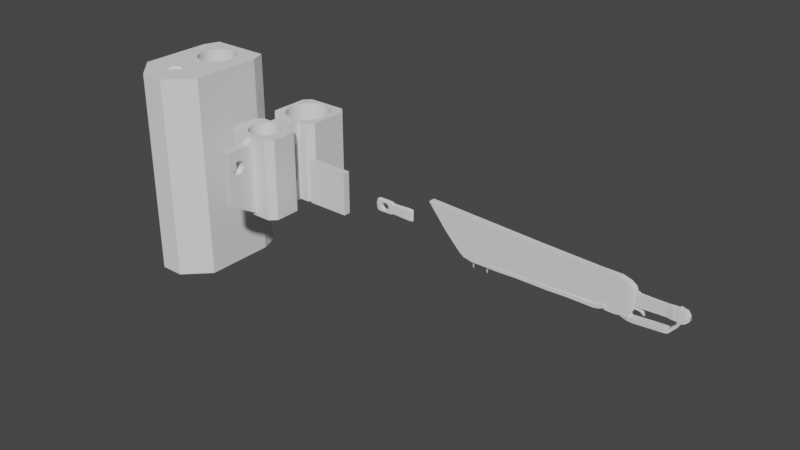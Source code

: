 # Source: 0729_Chains.blend  (saved by Blender 3.6.13; exported with 4.5.12 LTS)
import bpy
from mathutils import Matrix  # noqa: F401  (used for matrix-valued properties, if any)

bpy.ops.wm.read_factory_settings(use_empty=True)
scene = bpy.context.scene
scene.name = 'Scene'

# ---- collections
col_collection = bpy.data.collections.new('Collection'); scene.collection.children.link(col_collection)

# ---- world
world_world = bpy.data.worlds.new('World'); scene.world = world_world
world_world.use_nodes = True; world_world.node_tree.nodes.clear()
_N = world_world.node_tree.nodes; _L = world_world.node_tree.links
n0 = _N.new('ShaderNodeOutputWorld'); n0.name = 'World Output'; n0.location = (300, 300)
n1 = _N.new('ShaderNodeBackground'); n1.name = 'Background'; n1.location = (10, 300)
n1.inputs[0].default_value = (0.05088, 0.05088, 0.05088, 1.0)
_L.new(n1.outputs[0], n0.inputs[0])
n0.is_active_output = True
world_world.color = (0.05088, 0.05088, 0.05088)
world_world.use_sun_shadow = False
world_world.sun_shadow_jitter_overblur = 0.0

# ---- meshes
me_cube_002 = bpy.data.meshes.new('Cube.002')
me_cube_002.from_pydata([(0.8121, -0.08454, -0.06854), (0.8121, -0.08454, 0.1453), (-1.0, -0.08831, -0.2298), (-1.0, -0.08831, 0.3171), (0.8121, 0.0, -0.06854), (0.8121, 0.0, 0.1453), (-1.0, 0.0, -0.2298), (-1.0, 0.0, 0.3171), (0.684, -0.1206, -0.1873), (0.2, -0.09563, -0.17), (-0.2, -0.08605, -0.1899), (-0.6, -0.08718, -0.2099), (-0.6, -0.08718, 0.3035), (-0.2, -0.08605, 0.3013), (0.2, -0.09563, 0.2991), (0.684, -0.1206, 0.302), (-0.6, 0.0, 0.3035), (-0.2, 0.0, 0.3013), (0.2, 0.0, 0.2991), (0.684, 0.0, 0.302), (-0.6, 0.0, -0.2099), (-0.2, 0.0, -0.1899), (0.2, 0.0, -0.17), (0.684, 0.0, -0.1873), (0.4301, -0.1243, -0.1843), (0.4301, -0.1243, 0.3055), (0.4301, 0.0, 0.3055), (0.4301, 0.0, -0.1843)], [], [(4, 5, 1, 0), (19, 15, 1, 5), (6, 2, 3, 7), (8, 0, 1, 15), (11, 2, 6, 20), (0, 8, 23, 4), (24, 9, 22, 27), (9, 10, 21, 22), (10, 11, 20, 21), (2, 11, 12, 3), (11, 10, 13, 12), (10, 9, 14, 13), (24, 8, 15, 25), (7, 3, 12, 16), (16, 12, 13, 17), (17, 13, 14, 18), (26, 25, 15, 19), (18, 14, 25, 26), (9, 24, 25, 14), (8, 24, 27, 23)])
_uv = me_cube_002.uv_layers.new(name='UVMap')
_uv.uv.foreach_set('vector', [0.375, 0.625, 0.625, 0.625, 0.625, 0.75, 0.375, 0.75, 0.625, 0.625, 0.625, 0.75, 0.625, 0.75, 0.625, 0.625, 0.375, 0.625, 0.375, 0.75, 0.625, 0.75, 0.625, 0.625, 0.375, 0.75, 0.375, 0.75, 0.625, 0.75, 0.625, 0.75, 0.375, 0.75, 0.375, 0.75, 0.375, 0.625, 0.375, 0.625, 0.375, 0.75, 0.375, 0.75, 0.375, 0.625, 0.375, 0.625, 0.375, 0.75, 0.375, 0.75, 0.375, 0.625, 0.375, 0.625, 0.375, 0.75, 0.375, 0.75, 0.375, 0.625, 0.375, 0.625, 0.375, 0.75, 0.375, 0.75, 0.375, 0.625, 0.375, 0.625, 0.375, 0.75, 0.375, 0.75, 0.625, 0.75, 0.625, 0.75, 0.375, 0.75, 0.375, 0.75, 0.625, 0.75, 0.625, 0.75, 0.375, 0.75, 0.375, 0.75, 0.625, 0.75, 0.625, 0.75, 0.375, 0.75, 0.375, 0.75, 0.625, 0.75, 0.625, 0.75, 0.625, 0.625, 0.625, 0.75, 0.625, 0.75, 0.625, 0.625, 0.625, 0.625, 0.625, 0.75, 0.625, 0.75, 0.625, 0.625, 0.625, 0.625, 0.625, 0.75, 0.625, 0.75, 0.625, 0.625, 0.625, 0.625, 0.625, 0.75, 0.625, 0.75, 0.625, 0.625, 0.625, 0.625, 0.625, 0.75, 0.625, 0.75, 0.625, 0.625, 0.375, 0.75, 0.375, 0.75, 0.625, 0.75, 0.625, 0.75, 0.375, 0.75, 0.375, 0.75, 0.375, 0.625, 0.375, 0.625])
me_cube_002.update()
me_cube_003 = bpy.data.meshes.new('Cube.003')
me_cube_003.from_pydata([(0.0701, -0.08557, -0.06227), (0.0701, -0.08557, 0.1414), (0.0701, 0.0, -0.06227), (0.0701, 0.0, 0.1414), (-0.06199, -0.1203, -0.1781), (-0.347, -0.1335, -0.2167), (-0.3607, -0.1335, 0.3551), (-0.06202, -0.1203, 0.2932), (-0.3607, 0.0, 0.3551), (-0.06202, 0.0, 0.2932), (-0.347, 0.0, -0.2167), (-0.06166, 0.0, -0.1787), (-0.1915, -0.1247, -0.2221), (-0.1966, -0.126, 0.3254), (-0.1966, 0.0, 0.3254), (-0.1915, 0.0, -0.2221), (-0.4019, -0.1079, -0.3506), (-0.4019, 0.0, -0.3506), (-0.3065, -0.1027, -0.4198), (-0.3065, 0.0, -0.4198), (-0.6559, -0.1258, -0.6058), (-0.6559, 0.0, -0.6058), (-0.5867, -0.1189, -0.7282), (-0.5867, 0.0, -0.7282), (-0.8065, -0.15, -0.6351), (-0.8065, 0.0, -0.6351), (-0.7914, -0.1409, -0.8216), (-0.7914, 0.0, -0.8216), (-0.6897, -0.1379, -0.6422), (-0.6475, -0.1299, -0.7967), (-0.6475, 0.0, -0.7967), (-0.6897, 0.0, -0.6422), (-2.212, -0.15, -0.727), (-2.212, 0.0, -0.727), (-2.321, -0.1409, -0.8918), (-2.321, 0.0, -0.8918), (-2.266, -0.1926, -0.6868), (-2.266, 0.0, -0.6868), (-2.558, -0.1782, -0.7834), (-2.558, 0.0, -0.7834), (-2.08, -0.1409, -0.9126), (-2.08, 0.0, -0.9126), (-1.999, 0.0, -0.7164), (-1.999, -0.15, -0.7164), (-1.444, 0.0, -0.8681), (-1.426, -0.15, -0.6747), (-1.444, -0.1409, -0.8681), (-1.426, 0.0, -0.6747)], [], [(2, 3, 1, 0), (9, 7, 1, 3), (4, 0, 1, 7), (0, 4, 11, 2), (12, 5, 16, 18), (12, 4, 7, 13), (14, 13, 7, 9), (8, 6, 13, 14), (5, 12, 13, 6), (4, 12, 15, 11), (19, 18, 22, 23), (5, 10, 17, 16), (15, 12, 18, 19), (29, 28, 24, 26), (16, 17, 21, 20), (18, 16, 20, 22), (41, 40, 34, 35), (30, 29, 26, 27), (28, 31, 25, 24), (20, 21, 31, 28), (23, 22, 29, 30), (22, 20, 28, 29), (34, 32, 36, 38), (43, 42, 33, 32), (40, 43, 32, 34), (38, 36, 37, 39), (35, 34, 38, 39), (32, 33, 37, 36), (46, 45, 43, 40), (45, 47, 42, 43), (44, 46, 40, 41), (27, 26, 46, 44), (24, 25, 47, 45), (26, 24, 45, 46)])
_uv = me_cube_003.uv_layers.new(name='UVMap')
_uv.uv.foreach_set('vector', [0.375, 0.625, 0.625, 0.625, 0.625, 0.75, 0.375, 0.75, 0.625, 0.625, 0.625, 0.75, 0.625, 0.75, 0.625, 0.625, 0.375, 0.75, 0.375, 0.75, 0.625, 0.75, 0.625, 0.75, 0.375, 0.75, 0.375, 0.75, 0.375, 0.625, 0.375, 0.625, 0.375, 0.75, 0.375, 0.75, 0.375, 0.75, 0.375, 0.75, 0.375, 0.75, 0.375, 0.75, 0.625, 0.75, 0.625, 0.75, 0.625, 0.625, 0.625, 0.75, 0.625, 0.75, 0.625, 0.625, 0.625, 0.625, 0.625, 0.75, 0.625, 0.75, 0.625, 0.625, 0.375, 0.75, 0.375, 0.75, 0.625, 0.75, 0.625, 0.75, 0.375, 0.75, 0.375, 0.75, 0.375, 0.625, 0.375, 0.625, 0.375, 0.625, 0.375, 0.75, 0.375, 0.75, 0.375, 0.625, 0.0, 0.0, 0.0, 0.0, 0.0, 0.0, 0.0, 0.0, 0.375, 0.625, 0.375, 0.75, 0.375, 0.75, 0.375, 0.625, 0.375, 0.75, 0.375, 0.75, 0.375, 0.75, 0.375, 0.75, 0.0, 0.0, 0.0, 0.0, 0.0, 0.0, 0.0, 0.0, 0.375, 0.75, 0.375, 0.75, 0.375, 0.75, 0.375, 0.75, 0.375, 0.625, 0.375, 0.75, 0.375, 0.75, 0.375, 0.625, 0.375, 0.625, 0.375, 0.75, 0.375, 0.75, 0.375, 0.625, 0.0, 0.0, 0.0, 0.0, 0.0, 0.0, 0.0, 0.0, 0.0, 0.0, 0.0, 0.0, 0.0, 0.0, 0.0, 0.0, 0.375, 0.625, 0.375, 0.75, 0.375, 0.75, 0.375, 0.625, 0.375, 0.75, 0.375, 0.75, 0.375, 0.75, 0.375, 0.75, 0.375, 0.75, 0.375, 0.75, 0.375, 0.75, 0.375, 0.75, 0.0, 0.0, 0.0, 0.0, 0.0, 0.0, 0.0, 0.0, 0.375, 0.75, 0.375, 0.75, 0.375, 0.75, 0.375, 0.75, 0.375, 0.75, 0.375, 0.75, 0.375, 0.625, 0.375, 0.625, 0.375, 0.625, 0.375, 0.75, 0.375, 0.75, 0.375, 0.625, 0.0, 0.0, 0.0, 0.0, 0.0, 0.0, 0.0, 0.0, 0.375, 0.75, 0.375, 0.75, 0.375, 0.75, 0.375, 0.75, 0.0, 0.0, 0.0, 0.0, 0.0, 0.0, 0.0, 0.0, 0.375, 0.625, 0.375, 0.75, 0.375, 0.75, 0.375, 0.625, 0.375, 0.625, 0.375, 0.75, 0.375, 0.75, 0.375, 0.625, 0.0, 0.0, 0.0, 0.0, 0.0, 0.0, 0.0, 0.0, 0.375, 0.75, 0.375, 0.75, 0.375, 0.75, 0.375, 0.75])
me_cube_003.update()
me_cube_004 = bpy.data.meshes.new('Cube.004')
me_cube_004.from_pydata([(0.6915, -0.03755, -0.2457), (0.6981, -0.09354, 0.3733), (-0.8919, -0.1607, -0.6869), (-0.8919, -0.1607, 0.7894), (-5.96e-08, -0.1607, -0.7858), (-5.96e-08, -0.1607, 0.7858), (0.6915, 0.0, -0.2457), (0.6981, 0.0, 0.3733), (-0.8919, 0.0, -0.6869), (-0.8919, 0.0, 0.7894), (-5.96e-08, 0.0, 0.7858), (-5.96e-08, 0.0, -0.7858), (-7.876, -0.1607, 0.02543), (-8.782, -0.1607, 1.117), (-7.876, 0.0, 0.02543), (-8.782, 0.0, 1.117), (-3.296, 0.0, 0.8724), (-3.296, -0.1607, -0.7748), (-3.296, 0.0, -0.7748), (-3.296, -0.1607, 0.8724), (-6.519, 0.0, 1.017), (-6.621, -0.1607, -0.8925), (-6.621, 0.0, -0.8925), (-6.519, -0.1607, 1.017), (-7.151, 0.0, 1.046), (-7.166, -0.1607, -0.6963), (-7.166, 0.0, -0.6963), (-7.151, -0.1607, 1.046), (-6.961, 0.0, -0.8348), (-6.835, -0.1607, 1.031), (-6.835, 0.0, 1.031), (-6.961, -0.1607, -0.8348), (-4.985, 0.0, -0.8501), (-4.907, -0.1607, 0.9448), (-4.907, 0.0, 0.9448), (-4.985, -0.1607, -0.8501), (0.3983, -0.1607, 0.6764), (0.4148, -0.1607, -0.6985), (0.3983, 0.0, 0.6764), (0.4148, 0.0, -0.6985), (-0.3967, -0.1607, -0.7801), (-0.3929, -0.1607, 0.7858), (-0.3929, 0.0, 0.7858), (-0.3967, 0.0, -0.7801), (-0.6735, -0.1607, -0.6854), (-0.6735, -0.1607, 0.7868), (-0.6735, 0.0, 0.7868), (-0.6735, 0.0, -0.6854), (0.6358, -0.1384, 0.5248), (0.6358, 0.0, 0.5248), (0.6388, 0.0, -0.4836), (0.6388, -0.1384, -0.4836), (0.6934, 0.0, 0.4291), (0.6934, -0.1242, 0.4291), (0.685, -0.05613, -0.3236), (0.685, 0.0, -0.3236), (0.8047, -0.09354, -0.2178), (0.8089, -0.09354, 0.3725), (0.8047, 0.0, -0.2178), (0.8089, 0.0, 0.3725), (0.6826, -0.1258, -0.3523), (0.6826, 0.0, -0.3523), (0.6939, -0.09354, -0.217), (0.6939, 0.0, -0.217), (0.9295, 0.0, -0.3569), (0.9467, 0.0, -0.2673), (0.9295, -0.05549, -0.3569), (0.9467, -0.03713, -0.2673), (1.072, 0.0, -0.498), (1.135, 0.0, -0.4824), (1.072, -0.01646, -0.498), (1.135, -0.01058, -0.4824), (1.011, -0.05118, -0.4143), (1.07, -0.03429, -0.3468), (1.07, 0.0, -0.3468), (1.011, 0.0, -0.4143)], [], [(62, 63, 58, 56), (49, 48, 53, 52), (26, 25, 12, 14), (51, 60, 53, 48), (40, 4, 5, 41), (42, 41, 5, 10), (44, 2, 8, 47), (37, 4, 11, 39), (14, 12, 13, 15), (27, 24, 15, 13), (25, 27, 13, 12), (2, 3, 19, 17), (3, 9, 16, 19), (8, 2, 17, 18), (35, 33, 23, 21), (33, 34, 20, 23), (32, 35, 21, 22), (31, 29, 27, 25), (29, 30, 24, 27), (28, 31, 25, 26), (22, 21, 31, 28), (23, 20, 30, 29), (21, 23, 29, 31), (18, 17, 35, 32), (19, 16, 34, 33), (17, 19, 33, 35), (51, 37, 39, 50), (4, 37, 36, 5), (10, 5, 36, 38), (4, 40, 43, 11), (46, 45, 41, 42), (44, 40, 41, 45), (2, 44, 45, 3), (9, 3, 45, 46), (40, 44, 47, 43), (60, 51, 50, 61), (37, 51, 48, 36), (38, 36, 48, 49), (1, 7, 52, 53), (62, 1, 53, 60), (0, 54, 66, 67), (58, 59, 57, 56), (7, 1, 57, 59), (1, 62, 56, 57), (55, 54, 60, 61), (0, 6, 63, 62), (54, 0, 62, 60), (74, 73, 71, 69), (54, 55, 64, 66), (6, 0, 67, 65), (69, 71, 70, 68), (73, 72, 70, 71), (72, 75, 68, 70), (66, 64, 75, 72), (67, 66, 72, 73), (65, 67, 73, 74)])
_uv = me_cube_004.uv_layers.new(name='UVMap')
_uv.uv.foreach_set('vector', [0.3878, 0.7256, 0.3878, 0.625, 0.3878, 0.625, 0.3878, 0.7256, 0.625, 0.625, 0.625, 0.75, 0.625, 0.75, 0.625, 0.625, 0.375, 0.625, 0.375, 0.75, 0.375, 0.75, 0.375, 0.625, 0.375, 0.75, 0.375, 0.75, 0.625, 0.75, 0.625, 0.75, 0.375, 0.75, 0.375, 0.75, 0.625, 0.75, 0.625, 0.75, 0.625, 0.625, 0.625, 0.75, 0.625, 0.75, 0.625, 0.625, 0.375, 0.75, 0.375, 0.75, 0.375, 0.625, 0.375, 0.625, 0.375, 0.75, 0.375, 0.75, 0.375, 0.625, 0.375, 0.625, 0.375, 0.625, 0.375, 0.75, 0.625, 0.75, 0.625, 0.625, 0.625, 0.75, 0.625, 0.625, 0.625, 0.625, 0.625, 0.75, 0.375, 0.75, 0.625, 0.75, 0.625, 0.75, 0.375, 0.75, 0.375, 0.75, 0.625, 0.75, 0.625, 0.75, 0.375, 0.75, 0.625, 0.75, 0.625, 0.625, 0.625, 0.625, 0.625, 0.75, 0.375, 0.625, 0.375, 0.75, 0.375, 0.75, 0.375, 0.625, 0.375, 0.75, 0.625, 0.75, 0.625, 0.75, 0.375, 0.75, 0.625, 0.75, 0.625, 0.625, 0.625, 0.625, 0.625, 0.75, 0.375, 0.625, 0.375, 0.75, 0.375, 0.75, 0.375, 0.625, 0.375, 0.75, 0.625, 0.75, 0.625, 0.75, 0.375, 0.75, 0.625, 0.75, 0.625, 0.625, 0.625, 0.625, 0.625, 0.75, 0.375, 0.625, 0.375, 0.75, 0.375, 0.75, 0.375, 0.625, 0.375, 0.625, 0.375, 0.75, 0.375, 0.75, 0.375, 0.625, 0.625, 0.75, 0.625, 0.625, 0.625, 0.625, 0.625, 0.75, 0.375, 0.75, 0.625, 0.75, 0.625, 0.75, 0.375, 0.75, 0.375, 0.625, 0.375, 0.75, 0.375, 0.75, 0.375, 0.625, 0.625, 0.75, 0.625, 0.625, 0.625, 0.625, 0.625, 0.75, 0.375, 0.75, 0.625, 0.75, 0.625, 0.75, 0.375, 0.75, 0.375, 0.75, 0.375, 0.75, 0.375, 0.625, 0.375, 0.625, 0.375, 0.75, 0.375, 0.75, 0.625, 0.75, 0.625, 0.75, 0.625, 0.625, 0.625, 0.75, 0.625, 0.75, 0.625, 0.625, 0.375, 0.75, 0.375, 0.75, 0.375, 0.625, 0.375, 0.625, 0.625, 0.625, 0.625, 0.75, 0.625, 0.75, 0.625, 0.625, 0.375, 0.75, 0.375, 0.75, 0.625, 0.75, 0.625, 0.75, 0.375, 0.75, 0.375, 0.75, 0.625, 0.75, 0.625, 0.75, 0.625, 0.625, 0.625, 0.75, 0.625, 0.75, 0.625, 0.625, 0.375, 0.75, 0.375, 0.75, 0.375, 0.625, 0.375, 0.625, 0.375, 0.75, 0.375, 0.75, 0.375, 0.625, 0.375, 0.625, 0.375, 0.75, 0.375, 0.75, 0.625, 0.75, 0.625, 0.75, 0.625, 0.625, 0.625, 0.75, 0.625, 0.75, 0.625, 0.625, 0.6122, 0.7256, 0.6122, 0.625, 0.625, 0.625, 0.625, 0.75, 0.3878, 0.7256, 0.6122, 0.7256, 0.625, 0.75, 0.375, 0.75, 0.3851, 0.7109, 0.3777, 0.7256, 0.3777, 0.7256, 0.3851, 0.7109, 0.3878, 0.625, 0.6122, 0.625, 0.6122, 0.7256, 0.3878, 0.7256, 0.6122, 0.625, 0.6122, 0.7256, 0.6122, 0.7256, 0.6122, 0.625, 0.6122, 0.7256, 0.3878, 0.7256, 0.3878, 0.7256, 0.6122, 0.7256, 0.3777, 0.625, 0.3777, 0.7256, 0.375, 0.75, 0.375, 0.625, 0.3851, 0.7109, 0.3851, 0.625, 0.3878, 0.625, 0.3878, 0.7256, 0.3777, 0.7256, 0.3851, 0.7109, 0.3878, 0.7256, 0.375, 0.75, 0.3851, 0.625, 0.3851, 0.7109, 0.3851, 0.7109, 0.3851, 0.625, 0.3777, 0.7256, 0.3777, 0.625, 0.3777, 0.625, 0.3777, 0.7256, 0.3851, 0.625, 0.3851, 0.7109, 0.3851, 0.7109, 0.3851, 0.625, 0.3851, 0.625, 0.3851, 0.7109, 0.3777, 0.7256, 0.3777, 0.625, 0.3851, 0.7109, 0.3777, 0.7256, 0.3777, 0.7256, 0.3851, 0.7109, 0.3777, 0.7256, 0.3777, 0.625, 0.3777, 0.625, 0.3777, 0.7256, 0.3777, 0.7256, 0.3777, 0.625, 0.3777, 0.625, 0.3777, 0.7256, 0.3851, 0.7109, 0.3777, 0.7256, 0.3777, 0.7256, 0.3851, 0.7109, 0.3851, 0.625, 0.3851, 0.7109, 0.3851, 0.7109, 0.3851, 0.625])
me_cube_004.update()
me_cube_005 = bpy.data.meshes.new('Cube.005')
me_cube_005.from_pydata([(0.8747, -0.2008, 0.06029), (0.8477, -0.2008, 0.231), (-4.957, -0.1581, -0.04138), (-4.955, -0.1581, 0.08034), (0.8747, 0.0, 0.06029), (0.8477, 0.0, 0.231), (-4.957, 0.0, -0.04138), (-4.955, 0.0, 0.08034), (-5.533, -0.08628, 0.1622), (-5.458, -0.08628, 0.2632), (-5.533, 0.0, 0.1622), (-5.458, 0.0, 0.2632), (-7.116, -0.08628, 1.913), (-7.043, -0.08628, 1.963), (-7.116, 0.0, 1.913), (-7.043, 0.0, 1.963), (0.2567, -0.1955, 0.04055), (-0.4997, -0.1901, 0.03862), (-1.256, -0.1848, 0.004774), (-2.012, -0.1795, 0.002835), (-2.769, -0.1741, 0.0008965), (-3.624, -0.1681, -0.03776), (-4.282, -0.1635, -0.03944), (-4.245, -0.1635, 0.1024), (-3.594, -0.1681, 0.1184), (-2.747, -0.1741, 0.1391), (-1.997, -0.1795, 0.1575), (-1.248, -0.1848, 0.1759), (-0.4987, -0.1901, 0.1942), (0.2507, -0.1955, 0.2126), (-4.245, 0.0, 0.1024), (-3.594, 0.0, 0.1184), (-2.747, 0.0, 0.1391), (-1.997, 0.0, 0.1575), (-1.248, 0.0, 0.1759), (-0.4987, 0.0, 0.1942), (0.2507, 0.0, 0.2126), (-4.282, 0.0, -0.03944), (-3.624, 0.0, -0.03776), (-2.769, 0.0, 0.0008965), (-2.012, 0.0, 0.002835), (-1.256, 0.0, 0.004774), (-0.4997, 0.0, 0.03862), (0.2567, 0.0, 0.04055), (-5.214, 0.0, 0.1475), (-5.214, -0.1222, 0.1475), (-5.308, -0.1222, 0.02297), (-5.308, 0.0, 0.02297), (-5.976, -0.08628, 0.8394), (-6.478, -0.08628, 1.397), (-6.587, -0.08628, 1.312), (-6.067, -0.08628, 0.7088), (-6.587, 0.0, 1.312), (-6.067, 0.0, 0.7088), (-5.976, 0.0, 0.8394), (-6.478, 0.0, 1.397), (-6.201, -0.08628, 1.089), (-6.322, -0.08628, 0.9802), (-6.322, 0.0, 0.9802), (-6.201, 0.0, 1.089), (-5.803, -0.08628, 0.4379), (-5.803, 0.0, 0.4379), (-5.72, -0.08628, 0.5407), (-5.72, 0.0, 0.5407), (-4.702, -0.1602, -0.04065), (-4.687, -0.1602, 0.08866), (-4.687, 0.0, 0.08866), (-4.702, 0.0, -0.04065), (-4.038, -0.1652, -0.03882), (-4.004, -0.1652, 0.1083), (-4.004, 0.0, 0.1083), (-4.038, 0.0, -0.03882), (-3.42, -0.1696, -0.02855), (-3.392, -0.1696, 0.1233), (-3.392, 0.0, 0.1233), (-3.42, 0.0, -0.02855), (-2.974, -0.1725, 0.1335), (-2.974, 0.0, 0.1335), (-2.999, 0.0, -0.00949), (-2.999, -0.1725, -0.00949), (-2.222, -0.178, 0.002298), (-2.474, -0.1762, 0.001652), (-2.455, -0.1762, 0.1463), (-2.205, -0.178, 0.1524), (-2.455, 0.0, 0.1463), (-2.205, 0.0, 0.1524), (-2.474, 0.0, 0.001652), (-2.222, 0.0, 0.002298), (-1.447, -0.1835, 0.004284), (-1.699, -0.1817, 0.003638), (-1.687, -0.1817, 0.1651), (-1.437, -0.1835, 0.1712), (-1.687, 0.0, 0.1651), (-1.437, 0.0, 0.1712), (-1.699, 0.0, 0.003638), (-1.447, 0.0, 0.004284), (-1.891, -0.1803, 0.003146), (-1.877, -0.1803, 0.1604), (-1.877, 0.0, 0.1604), (-1.891, 0.0, 0.003146), (-0.9122, -0.1872, 0.02016), (-0.9074, -0.1872, 0.1842), (-0.9074, 0.0, 0.1842), (-0.9122, 0.0, 0.02016), (-0.758, -0.1883, 0.1879), (-0.758, 0.0, 0.1879), (-0.7614, 0.0, 0.02691), (-0.7614, -0.1883, 0.02691), (-0.2895, -0.1916, 0.03915), (-0.2905, -0.1916, 0.1993), (-0.2905, 0.0, 0.1993), (-0.2895, 0.0, 0.03915), (-0.06897, -0.1932, 0.2048), (-0.06897, 0.0, 0.2048), (-0.06589, 0.0, 0.03973), (-0.06589, -0.1932, 0.03973), (0.4986, -0.1972, 0.2187), (0.7484, -0.199, 0.2248), (0.4986, 0.0, 0.2187), (0.7484, 0.0, 0.2248), (0.507, 0.0, 0.0412), (0.7592, 0.0, 0.04184), (0.7592, -0.199, 0.04184), (0.507, -0.1972, 0.0412), (-4.957, -0.1581, -0.04138), (-4.957, 0.0, -0.04138), (-4.702, -0.1602, -0.04065), (-4.702, 0.0, -0.04065), (-4.768, -0.09008, -0.04084), (-4.891, -0.08911, -0.04119), (-4.891, 0.0, -0.04119), (-4.768, 0.0, -0.04084), (-4.902, 0.0, -0.4013), (-4.907, 0.0, -0.4013), (-4.907, 0.0, -0.4013), (-4.902, 0.0, -0.4013), (-4.904, 0.0, -0.3107), (-4.931, 0.0, -0.3108), (-4.931, -0.03114, -0.3108), (-4.904, -0.03136, -0.3107), (-4.906, 0.0, -0.1819), (-4.847, -0.05077, -0.1818), (-4.847, 0.0, -0.1818), (-4.906, -0.05031, -0.1819), (-4.884, 0.0, -0.09026), (-4.808, -0.06163, -0.09004), (-4.808, 0.0, -0.09004), (-4.884, -0.06103, -0.09026), (-4.275, -0.1581, -0.04138), (-4.275, 0.0, -0.04138), (-4.02, -0.1602, -0.04065), (-4.02, 0.0, -0.04065), (-4.087, -0.09008, -0.04084), (-4.209, -0.08911, -0.04119), (-4.209, 0.0, -0.04119), (-4.087, 0.0, -0.04084), (-4.221, 0.0, -0.4013), (-4.225, 0.0, -0.4013), (-4.225, 0.0, -0.4013), (-4.221, 0.0, -0.4013), (-4.222, 0.0, -0.3107), (-4.249, 0.0, -0.3108), (-4.249, -0.03114, -0.3108), (-4.222, -0.03136, -0.3107), (-4.224, 0.0, -0.1819), (-4.165, -0.05077, -0.1818), (-4.165, 0.0, -0.1818), (-4.224, -0.05031, -0.1819), (-4.202, 0.0, -0.09026), (-4.126, -0.06163, -0.09004), (-4.126, 0.0, -0.09004), (-4.202, -0.06103, -0.09026), (1.013, -0.2008, 0.09194), (0.969, -0.2008, 0.2476), (1.013, 0.0, 0.09194), (0.969, 0.0, 0.2476), (1.271, -0.2008, 0.2204), (1.176, -0.2008, 0.3511), (1.271, 0.0, 0.2204), (1.176, 0.0, 0.3511)], [], [(1, 0, 172, 173), (119, 117, 1, 5), (45, 44, 11, 9), (122, 0, 1, 117), (64, 2, 6, 67), (50, 49, 13, 12), (47, 46, 8, 10), (46, 45, 9, 8), (14, 12, 13, 15), (52, 50, 12, 14), (49, 55, 15, 13), (123, 16, 43, 120), (108, 17, 42, 111), (100, 18, 41, 103), (96, 19, 40, 99), (81, 20, 39, 86), (72, 21, 38, 75), (68, 22, 37, 71), (64, 22, 23, 65), (68, 21, 24, 69), (79, 20, 25, 76), (80, 19, 26, 83), (88, 18, 27, 91), (107, 17, 28, 104), (115, 16, 29, 112), (66, 65, 23, 30), (70, 69, 24, 31), (77, 76, 25, 32), (85, 83, 26, 33), (93, 91, 27, 34), (105, 104, 28, 35), (113, 112, 29, 36), (2, 3, 45, 46), (6, 2, 46, 47), (3, 7, 44, 45), (62, 63, 54, 48), (56, 59, 55, 49), (61, 60, 51, 53), (58, 57, 50, 52), (60, 62, 48, 51), (57, 56, 49, 50), (51, 48, 56, 57), (53, 51, 57, 58), (48, 54, 59, 56), (8, 9, 62, 60), (10, 8, 60, 61), (9, 11, 63, 62), (7, 3, 65, 66), (2, 64, 65, 3), (22, 64, 67, 37), (30, 23, 69, 70), (22, 68, 69, 23), (21, 68, 71, 38), (31, 24, 73, 74), (21, 72, 73, 24), (79, 72, 75, 78), (20, 79, 78, 39), (74, 73, 76, 77), (72, 79, 76, 73), (32, 25, 82, 84), (84, 82, 83, 85), (20, 81, 82, 25), (81, 80, 83, 82), (19, 80, 87, 40), (80, 81, 86, 87), (98, 97, 90, 92), (92, 90, 91, 93), (96, 89, 90, 97), (89, 88, 91, 90), (18, 88, 95, 41), (88, 89, 94, 95), (19, 96, 97, 26), (33, 26, 97, 98), (89, 96, 99, 94), (34, 27, 101, 102), (18, 100, 101, 27), (107, 100, 103, 106), (17, 107, 106, 42), (102, 101, 104, 105), (100, 107, 104, 101), (35, 28, 109, 110), (17, 108, 109, 28), (115, 108, 111, 114), (16, 115, 114, 43), (110, 109, 112, 113), (108, 115, 112, 109), (0, 122, 121, 4), (122, 123, 120, 121), (16, 123, 116, 29), (123, 122, 117, 116), (36, 29, 116, 118), (118, 116, 117, 119), (137, 136, 135, 134), (129, 128, 126, 124), (130, 129, 124, 125), (131, 130, 125, 127), (128, 131, 127, 126), (132, 133, 134, 135), (139, 138, 133, 132), (136, 139, 132, 135), (138, 137, 134, 133), (143, 140, 137, 138), (142, 141, 139, 136), (141, 143, 138, 139), (140, 142, 136, 137), (144, 146, 142, 140), (145, 147, 143, 141), (146, 145, 141, 142), (147, 144, 140, 143), (129, 130, 144, 147), (131, 128, 145, 146), (128, 129, 147, 145), (130, 131, 146, 144), (161, 160, 159, 158), (153, 152, 150, 148), (154, 153, 148, 149), (155, 154, 149, 151), (152, 155, 151, 150), (156, 157, 158, 159), (163, 162, 157, 156), (160, 163, 156, 159), (162, 161, 158, 157), (167, 164, 161, 162), (166, 165, 163, 160), (165, 167, 162, 163), (164, 166, 160, 161), (168, 170, 166, 164), (169, 171, 167, 165), (170, 169, 165, 166), (171, 168, 164, 167), (153, 154, 168, 171), (155, 152, 169, 170), (152, 153, 171, 169), (154, 155, 170, 168), (172, 174, 178, 176), (0, 4, 174, 172), (5, 1, 173, 175), (178, 179, 177, 176), (175, 173, 177, 179), (173, 172, 176, 177)])
_uv = me_cube_005.uv_layers.new(name='UVMap')
_uv.uv.foreach_set('vector', [0.625, 0.75, 0.375, 0.75, 0.375, 0.75, 0.625, 0.75, 0.625, 0.625, 0.625, 0.75, 0.625, 0.75, 0.625, 0.625, 0.625, 0.75, 0.625, 0.625, 0.625, 0.625, 0.625, 0.75, 0.375, 0.75, 0.375, 0.75, 0.625, 0.75, 0.625, 0.75, 0.375, 0.75, 0.375, 0.75, 0.375, 0.625, 0.375, 0.625, 0.375, 0.75, 0.625, 0.75, 0.625, 0.75, 0.375, 0.75, 0.375, 0.625, 0.375, 0.75, 0.375, 0.75, 0.375, 0.625, 0.375, 0.75, 0.625, 0.75, 0.625, 0.75, 0.375, 0.75, 0.375, 0.625, 0.375, 0.75, 0.625, 0.75, 0.625, 0.625, 0.375, 0.625, 0.375, 0.75, 0.375, 0.75, 0.375, 0.625, 0.625, 0.75, 0.625, 0.625, 0.625, 0.625, 0.625, 0.75, 0.375, 0.75, 0.375, 0.75, 0.375, 0.625, 0.375, 0.625, 0.375, 0.75, 0.375, 0.75, 0.375, 0.625, 0.375, 0.625, 0.375, 0.75, 0.375, 0.75, 0.375, 0.625, 0.375, 0.625, 0.375, 0.75, 0.375, 0.75, 0.375, 0.625, 0.375, 0.625, 0.375, 0.75, 0.375, 0.75, 0.375, 0.625, 0.375, 0.625, 0.375, 0.75, 0.375, 0.75, 0.375, 0.625, 0.375, 0.625, 0.375, 0.75, 0.375, 0.75, 0.375, 0.625, 0.375, 0.625, 0.375, 0.75, 0.375, 0.75, 0.625, 0.75, 0.625, 0.75, 0.375, 0.75, 0.375, 0.75, 0.625, 0.75, 0.625, 0.75, 0.375, 0.75, 0.375, 0.75, 0.625, 0.75, 0.625, 0.75, 0.375, 0.75, 0.375, 0.75, 0.625, 0.75, 0.625, 0.75, 0.375, 0.75, 0.375, 0.75, 0.625, 0.75, 0.625, 0.75, 0.375, 0.75, 0.375, 0.75, 0.625, 0.75, 0.625, 0.75, 0.375, 0.75, 0.375, 0.75, 0.625, 0.75, 0.625, 0.75, 0.625, 0.625, 0.625, 0.75, 0.625, 0.75, 0.625, 0.625, 0.625, 0.625, 0.625, 0.75, 0.625, 0.75, 0.625, 0.625, 0.625, 0.625, 0.625, 0.75, 0.625, 0.75, 0.625, 0.625, 0.625, 0.625, 0.625, 0.75, 0.625, 0.75, 0.625, 0.625, 0.625, 0.625, 0.625, 0.75, 0.625, 0.75, 0.625, 0.625, 0.625, 0.625, 0.625, 0.75, 0.625, 0.75, 0.625, 0.625, 0.625, 0.625, 0.625, 0.75, 0.625, 0.75, 0.625, 0.625, 0.375, 0.75, 0.625, 0.75, 0.625, 0.75, 0.375, 0.75, 0.375, 0.625, 0.375, 0.75, 0.375, 0.75, 0.375, 0.625, 0.625, 0.75, 0.625, 0.625, 0.625, 0.625, 0.625, 0.75, 0.625, 0.75, 0.625, 0.625, 0.625, 0.625, 0.625, 0.75, 0.625, 0.75, 0.625, 0.625, 0.625, 0.625, 0.625, 0.75, 0.375, 0.625, 0.375, 0.75, 0.375, 0.75, 0.375, 0.625, 0.375, 0.625, 0.375, 0.75, 0.375, 0.75, 0.375, 0.625, 0.375, 0.75, 0.625, 0.75, 0.625, 0.75, 0.375, 0.75, 0.375, 0.75, 0.625, 0.75, 0.625, 0.75, 0.375, 0.75, 0.375, 0.75, 0.625, 0.75, 0.625, 0.75, 0.375, 0.75, 0.375, 0.625, 0.375, 0.75, 0.375, 0.75, 0.375, 0.625, 0.625, 0.75, 0.625, 0.625, 0.625, 0.625, 0.625, 0.75, 0.375, 0.75, 0.625, 0.75, 0.625, 0.75, 0.375, 0.75, 0.375, 0.625, 0.375, 0.75, 0.375, 0.75, 0.375, 0.625, 0.625, 0.75, 0.625, 0.625, 0.625, 0.625, 0.625, 0.75, 0.625, 0.625, 0.625, 0.75, 0.625, 0.75, 0.625, 0.625, 0.375, 0.75, 0.375, 0.75, 0.625, 0.75, 0.625, 0.75, 0.375, 0.75, 0.375, 0.75, 0.375, 0.625, 0.375, 0.625, 0.625, 0.625, 0.625, 0.75, 0.625, 0.75, 0.625, 0.625, 0.375, 0.75, 0.375, 0.75, 0.625, 0.75, 0.625, 0.75, 0.375, 0.75, 0.375, 0.75, 0.375, 0.625, 0.375, 0.625, 0.625, 0.625, 0.625, 0.75, 0.625, 0.75, 0.625, 0.625, 0.375, 0.75, 0.375, 0.75, 0.625, 0.75, 0.625, 0.75, 0.375, 0.75, 0.375, 0.75, 0.375, 0.625, 0.375, 0.625, 0.375, 0.75, 0.375, 0.75, 0.375, 0.625, 0.375, 0.625, 0.625, 0.625, 0.625, 0.75, 0.625, 0.75, 0.625, 0.625, 0.375, 0.75, 0.375, 0.75, 0.625, 0.75, 0.625, 0.75, 0.625, 0.625, 0.625, 0.75, 0.625, 0.75, 0.625, 0.625, 0.625, 0.625, 0.625, 0.75, 0.625, 0.75, 0.625, 0.625, 0.375, 0.75, 0.375, 0.75, 0.625, 0.75, 0.625, 0.75, 0.375, 0.75, 0.375, 0.75, 0.625, 0.75, 0.625, 0.75, 0.375, 0.75, 0.375, 0.75, 0.375, 0.625, 0.375, 0.625, 0.375, 0.75, 0.375, 0.75, 0.375, 0.625, 0.375, 0.625, 0.625, 0.625, 0.625, 0.75, 0.625, 0.75, 0.625, 0.625, 0.625, 0.625, 0.625, 0.75, 0.625, 0.75, 0.625, 0.625, 0.375, 0.75, 0.375, 0.75, 0.625, 0.75, 0.625, 0.75, 0.375, 0.75, 0.375, 0.75, 0.625, 0.75, 0.625, 0.75, 0.375, 0.75, 0.375, 0.75, 0.375, 0.625, 0.375, 0.625, 0.375, 0.75, 0.375, 0.75, 0.375, 0.625, 0.375, 0.625, 0.375, 0.75, 0.375, 0.75, 0.625, 0.75, 0.625, 0.75, 0.625, 0.625, 0.625, 0.75, 0.625, 0.75, 0.625, 0.625, 0.375, 0.75, 0.375, 0.75, 0.375, 0.625, 0.375, 0.625, 0.625, 0.625, 0.625, 0.75, 0.625, 0.75, 0.625, 0.625, 0.375, 0.75, 0.375, 0.75, 0.625, 0.75, 0.625, 0.75, 0.375, 0.75, 0.375, 0.75, 0.375, 0.625, 0.375, 0.625, 0.375, 0.75, 0.375, 0.75, 0.375, 0.625, 0.375, 0.625, 0.625, 0.625, 0.625, 0.75, 0.625, 0.75, 0.625, 0.625, 0.375, 0.75, 0.375, 0.75, 0.625, 0.75, 0.625, 0.75, 0.625, 0.625, 0.625, 0.75, 0.625, 0.75, 0.625, 0.625, 0.375, 0.75, 0.375, 0.75, 0.625, 0.75, 0.625, 0.75, 0.375, 0.75, 0.375, 0.75, 0.375, 0.625, 0.375, 0.625, 0.375, 0.75, 0.375, 0.75, 0.375, 0.625, 0.375, 0.625, 0.625, 0.625, 0.625, 0.75, 0.625, 0.75, 0.625, 0.625, 0.375, 0.75, 0.375, 0.75, 0.625, 0.75, 0.625, 0.75, 0.375, 0.75, 0.375, 0.75, 0.375, 0.625, 0.375, 0.625, 0.375, 0.75, 0.375, 0.75, 0.375, 0.625, 0.375, 0.625, 0.375, 0.75, 0.375, 0.75, 0.625, 0.75, 0.625, 0.75, 0.375, 0.75, 0.375, 0.75, 0.625, 0.75, 0.625, 0.75, 0.625, 0.625, 0.625, 0.75, 0.625, 0.75, 0.625, 0.625, 0.625, 0.625, 0.625, 0.75, 0.625, 0.75, 0.625, 0.625, 0.375, 0.6471, 0.375, 0.6471, 0.375, 0.6471, 0.375, 0.6471, 0.375, 0.7279, 0.375, 0.7279, 0.375, 0.75, 0.375, 0.75, 0.375, 0.6471, 0.375, 0.7279, 0.375, 0.75, 0.375, 0.625, 0.375, 0.6471, 0.375, 0.6471, 0.375, 0.625, 0.375, 0.625, 0.375, 0.7279, 0.375, 0.6471, 0.375, 0.625, 0.375, 0.75, 0.375, 0.7279, 0.375, 0.7279, 0.375, 0.6471, 0.375, 0.6471, 0.375, 0.7279, 0.375, 0.7279, 0.375, 0.7279, 0.375, 0.7279, 0.375, 0.6471, 0.375, 0.7279, 0.375, 0.7279, 0.375, 0.6471, 0.375, 0.7279, 0.375, 0.6471, 0.375, 0.6471, 0.375, 0.7279, 0.375, 0.7279, 0.375, 0.6471, 0.375, 0.6471, 0.375, 0.7279, 0.375, 0.6471, 0.375, 0.7279, 0.375, 0.7279, 0.375, 0.6471, 0.375, 0.7279, 0.375, 0.7279, 0.375, 0.7279, 0.375, 0.7279, 0.375, 0.6471, 0.375, 0.6471, 0.375, 0.6471, 0.375, 0.6471, 0.375, 0.6471, 0.375, 0.6471, 0.375, 0.6471, 0.375, 0.6471, 0.375, 0.7279, 0.375, 0.7279, 0.375, 0.7279, 0.375, 0.7279, 0.375, 0.6471, 0.375, 0.7279, 0.375, 0.7279, 0.375, 0.6471, 0.375, 0.7279, 0.375, 0.6471, 0.375, 0.6471, 0.375, 0.7279, 0.375, 0.7279, 0.375, 0.6471, 0.375, 0.6471, 0.375, 0.7279, 0.375, 0.6471, 0.375, 0.7279, 0.375, 0.7279, 0.375, 0.6471, 0.375, 0.7279, 0.375, 0.7279, 0.375, 0.7279, 0.375, 0.7279, 0.375, 0.6471, 0.375, 0.6471, 0.375, 0.6471, 0.375, 0.6471, 0.375, 0.6471, 0.375, 0.6471, 0.375, 0.6471, 0.375, 0.6471, 0.375, 0.7279, 0.375, 0.7279, 0.375, 0.75, 0.375, 0.75, 0.375, 0.6471, 0.375, 0.7279, 0.375, 0.75, 0.375, 0.625, 0.375, 0.6471, 0.375, 0.6471, 0.375, 0.625, 0.375, 0.625, 0.375, 0.7279, 0.375, 0.6471, 0.375, 0.625, 0.375, 0.75, 0.375, 0.7279, 0.375, 0.7279, 0.375, 0.6471, 0.375, 0.6471, 0.375, 0.7279, 0.375, 0.7279, 0.375, 0.7279, 0.375, 0.7279, 0.375, 0.6471, 0.375, 0.7279, 0.375, 0.7279, 0.375, 0.6471, 0.375, 0.7279, 0.375, 0.6471, 0.375, 0.6471, 0.375, 0.7279, 0.375, 0.7279, 0.375, 0.6471, 0.375, 0.6471, 0.375, 0.7279, 0.375, 0.6471, 0.375, 0.7279, 0.375, 0.7279, 0.375, 0.6471, 0.375, 0.7279, 0.375, 0.7279, 0.375, 0.7279, 0.375, 0.7279, 0.375, 0.6471, 0.375, 0.6471, 0.375, 0.6471, 0.375, 0.6471, 0.375, 0.6471, 0.375, 0.6471, 0.375, 0.6471, 0.375, 0.6471, 0.375, 0.7279, 0.375, 0.7279, 0.375, 0.7279, 0.375, 0.7279, 0.375, 0.6471, 0.375, 0.7279, 0.375, 0.7279, 0.375, 0.6471, 0.375, 0.7279, 0.375, 0.6471, 0.375, 0.6471, 0.375, 0.7279, 0.375, 0.7279, 0.375, 0.6471, 0.375, 0.6471, 0.375, 0.7279, 0.375, 0.6471, 0.375, 0.7279, 0.375, 0.7279, 0.375, 0.6471, 0.375, 0.7279, 0.375, 0.7279, 0.375, 0.7279, 0.375, 0.7279, 0.375, 0.6471, 0.375, 0.6471, 0.375, 0.6471, 0.375, 0.6471, 0.375, 0.75, 0.375, 0.625, 0.375, 0.625, 0.375, 0.75, 0.375, 0.75, 0.375, 0.625, 0.375, 0.625, 0.375, 0.75, 0.625, 0.625, 0.625, 0.75, 0.625, 0.75, 0.625, 0.625, 0.375, 0.625, 0.625, 0.625, 0.625, 0.75, 0.375, 0.75, 0.625, 0.625, 0.625, 0.75, 0.625, 0.75, 0.625, 0.625, 0.625, 0.75, 0.375, 0.75, 0.375, 0.75, 0.625, 0.75])
me_cube_005.update()
me_cube_006 = bpy.data.meshes.new('Cube.006')
me_cube_006.from_pydata([(1.0, -0.3305, -1.0), (1.0, -0.3305, 1.0), (-1.0, -0.3305, -1.0), (-1.0, -0.3305, 1.0), (1.0, 0.0, -1.0), (1.0, 0.0, 1.0), (-1.0, 0.0, -1.0), (-1.0, 0.0, 1.0)], [], [(4, 5, 1, 0), (7, 3, 1, 5), (6, 2, 3, 7), (2, 0, 1, 3), (0, 2, 6, 4)])
_uv = me_cube_006.uv_layers.new(name='UVMap')
_uv.uv.foreach_set('vector', [0.375, 0.625, 0.625, 0.625, 0.625, 0.75, 0.375, 0.75, 0.625, 0.625, 0.625, 0.75, 0.625, 0.75, 0.625, 0.625, 0.375, 0.625, 0.375, 0.75, 0.625, 0.75, 0.625, 0.625, 0.375, 0.75, 0.375, 0.75, 0.625, 0.75, 0.625, 0.75, 0.375, 0.75, 0.375, 0.75, 0.375, 0.625, 0.375, 0.625])
me_cube_006.update()
me_cube_008 = bpy.data.meshes.new('Cube.008')
me_cube_008.from_pydata([(1.0, -0.08424, -0.3039), (1.0, -0.08424, 0.3039), (-0.9194, -0.0513, -0.2598), (-0.9194, -0.0513, 0.2548), (1.0, 0.0, -0.3039), (1.0, 0.0, 0.3039), (-0.9194, 0.0, -0.2598), (-0.9194, 0.0, 0.2548), (0.0, -0.08424, -0.225), (0.0, -0.08424, 0.225), (0.0, 0.0, 0.225), (0.0, 0.0, -0.225), (1.0, -0.08424, 0.2279), (1.0, -0.08424, 0.1519), (1.0, -0.08424, 0.07597), (1.0, -0.08424, 0.0), (1.0, -0.08424, -0.07597), (1.0, -0.08424, -0.1519), (1.0, -0.08424, -0.2279), (-0.9483, -0.06165, 0.1982), (-0.9609, -0.06649, 0.1356), (-0.9735, -0.08424, 0.07597), (-0.9798, -0.08424, 0.0), (-0.9735, -0.08424, -0.07597), (-0.9609, -0.06649, -0.1356), (-0.9483, -0.06165, -0.1957), (-0.9483, 0.0, -0.1957), (-0.9609, 0.0, -0.1356), (-0.9735, 0.0, -0.07597), (-0.9798, 0.0, 0.0), (-0.9735, 0.0, 0.07597), (-0.9609, 0.0, 0.1356), (-0.9483, 0.0, 0.1982), (1.0, 0.0, 0.2279), (1.0, 0.0, 0.1519), (1.0, 0.0, 0.07597), (1.0, 0.0, 0.0), (1.0, 0.0, -0.07597), (1.0, 0.0, -0.1519), (1.0, 0.0, -0.2279), (0.0, -0.08424, -0.1688), (0.0, -0.08424, -0.1125), (0.0, -0.08424, -0.05625), (0.0, -0.08424, 7.736e-09), (0.0, -0.08424, 0.05625), (0.0, -0.08424, 0.1125), (0.0, -0.08424, 0.1688), (-0.125, -0.08424, -0.2804), (-0.25, -0.08424, -0.3039), (-0.375, -0.08424, -0.3039), (-0.5, -0.08424, -0.3039), (-0.625, -0.08424, -0.3039), (-0.75, -0.08424, -0.3039), (-0.875, -0.08424, -0.3039), (-0.875, -0.08424, 0.3039), (-0.75, -0.08424, 0.3039), (-0.625, -0.08424, 0.3039), (-0.5, -0.08424, 0.3039), (-0.375, -0.08424, 0.3039), (-0.25, -0.08424, 0.3039), (-0.125, -0.08424, 0.2804), (-0.875, 0.0, 0.3039), (-0.75, 0.0, 0.3039), (-0.625, 0.0, 0.3039), (-0.5, 0.0, 0.3039), (-0.375, 0.0, 0.3039), (-0.25, 0.0, 0.3039), (-0.125, 0.0, 0.2804), (-0.875, 0.0, -0.3039), (-0.75, 0.0, -0.3039), (-0.625, 0.0, -0.3039), (-0.5, 0.0, -0.3039), (-0.375, 0.0, -0.3039), (-0.25, 0.0, -0.3039), (-0.125, 0.0, -0.2804), (-0.125, -0.08424, -0.2103), (-0.25, -0.08424, -0.2279), (-0.375, -0.08424, -0.2279), (-0.5, -0.08424, -0.2279), (-0.625, -0.08424, -0.2279), (-0.75, -0.08424, -0.2279), (-0.875, -0.08424, -0.2279), (-0.125, -0.08424, -0.1402), (-0.3662, -0.08424, -0.1148), (-0.4272, -0.08424, -0.1509), (-0.5, -0.08424, -0.1637), (-0.5728, -0.08424, -0.1509), (-0.6338, -0.08424, -0.1148), (-0.875, -0.08424, -0.1519), (-0.125, -0.08424, -0.0701), (-0.3261, -0.08424, -0.06169), (-0.6949, -0.08424, -0.0714), (-0.875, -0.08424, -0.07597), (-0.125, -0.08424, 1.217e-09), (-0.3122, -0.08424, -7.985e-10), (-0.711, -0.08424, -1.711e-08), (-0.875, -0.08424, 0.0), (-0.125, -0.08424, 0.0701), (-0.3261, -0.08424, 0.06169), (-0.6949, -0.08424, 0.0714), (-0.875, -0.08424, 0.07597), (-0.125, -0.08424, 0.1402), (-0.3662, -0.08424, 0.1148), (-0.4272, -0.08424, 0.1509), (-0.5, -0.08424, 0.1637), (-0.5728, -0.08424, 0.1509), (-0.6338, -0.08424, 0.1148), (-0.875, -0.08424, 0.1519), (-0.125, -0.08424, 0.2103), (-0.25, -0.08424, 0.2279), (-0.375, -0.08424, 0.2279), (-0.5, -0.08424, 0.2279), (-0.625, -0.08424, 0.2279), (-0.75, -0.08424, 0.2279), (-0.875, -0.08424, 0.2279), (-0.3508, -0.08424, -0.1319), (-0.4193, -0.08424, -0.1724), (-0.5, -0.08424, -0.1866), (-0.5807, -0.08424, -0.1724), (-0.6492, -0.08424, -0.1319), (-0.3508, -0.08424, 0.1319), (-0.4193, -0.08424, 0.1724), (-0.5, -0.08424, 0.1866), (-0.5807, -0.08424, 0.1724), (-0.6492, -0.08424, 0.1319), (-0.6739, -0.08424, 0.06169), (-0.3051, -0.08424, 0.0714), (-0.6878, -0.08424, -1.711e-08), (-0.289, -0.08424, -7.985e-10), (-0.6739, -0.08424, -0.06169), (-0.3051, -0.08424, -0.0714), (-0.3662, 0.0, -0.1148), (-0.4272, 0.0, -0.1509), (-0.5, 0.0, -0.1637), (-0.5728, 0.0, -0.1509), (-0.6338, 0.0, -0.1148), (-0.3261, 0.0, -0.06169), (-0.3122, 0.0, -7.985e-10), (-0.3261, 0.0, 0.06169), (-0.3662, 0.0, 0.1148), (-0.4272, 0.0, 0.1509), (-0.5, 0.0, 0.1637), (-0.5728, 0.0, 0.1509), (-0.6338, 0.0, 0.1148), (-0.6739, 0.0, 0.06169), (-0.6878, 0.0, -1.711e-08), (-0.6739, 0.0, -0.06169), (-0.0625, -0.08359, 0.2471), (-0.0625, 0.0, 0.2471), (-0.0625, 0.0, -0.2471), (-0.0625, -0.08359, -0.2471), (-0.0625, -0.08359, -0.1853), (-0.0625, -0.08359, -0.1235), (-0.0625, -0.08359, -0.06177), (-0.0625, -0.08359, 4.309e-09), (-0.0625, -0.08359, 0.06177), (-0.0625, -0.08359, 0.1235), (-0.0625, -0.08359, 0.1853)], [], [(33, 5, 1, 12), (10, 9, 1, 5), (32, 19, 3, 7), (46, 12, 1, 9), (53, 2, 6, 68), (0, 8, 11, 4), (157, 46, 9, 147), (148, 147, 9, 10), (150, 8, 40, 151), (151, 40, 41, 152), (152, 41, 42, 153), (153, 42, 43, 154), (154, 43, 44, 155), (155, 44, 45, 156), (156, 45, 46, 157), (8, 0, 18, 40), (40, 18, 17, 41), (41, 17, 16, 42), (42, 16, 15, 43), (43, 15, 14, 44), (44, 14, 13, 45), (45, 13, 12, 46), (6, 2, 25, 26), (26, 25, 24, 27), (27, 24, 23, 28), (28, 23, 22, 29), (29, 22, 21, 30), (30, 21, 20, 31), (31, 20, 19, 32), (4, 39, 18, 0), (39, 38, 17, 18), (38, 37, 16, 17), (37, 36, 15, 16), (36, 35, 14, 15), (35, 34, 13, 14), (34, 33, 12, 13), (20, 107, 114, 19), (107, 124, 113, 114), (124, 123, 112, 113), (123, 122, 111, 112), (122, 121, 110, 111), (121, 120, 109, 110), (120, 101, 108, 109), (21, 100, 107, 20), (100, 99, 124, 107), (94, 98, 138, 137), (87, 86, 134, 135), (125, 127, 145, 144), (86, 85, 133, 134), (126, 97, 101, 120), (22, 96, 100, 21), (96, 95, 99, 100), (98, 102, 139, 138), (85, 84, 132, 133), (106, 125, 144, 143), (83, 90, 136, 131), (128, 93, 97, 126), (23, 92, 96, 22), (92, 91, 95, 96), (84, 83, 131, 132), (105, 106, 143, 142), (129, 87, 135, 146), (104, 105, 142, 141), (130, 89, 93, 128), (24, 88, 92, 23), (88, 119, 91, 92), (90, 94, 137, 136), (103, 104, 141, 140), (127, 129, 146, 145), (102, 103, 140, 139), (115, 82, 89, 130), (25, 81, 88, 24), (81, 80, 119, 88), (80, 79, 118, 119), (79, 78, 117, 118), (78, 77, 116, 117), (77, 76, 115, 116), (76, 75, 82, 115), (2, 53, 81, 25), (53, 52, 80, 81), (52, 51, 79, 80), (51, 50, 78, 79), (50, 49, 77, 78), (49, 48, 76, 77), (48, 47, 75, 76), (7, 3, 54, 61), (61, 54, 55, 62), (62, 55, 56, 63), (63, 56, 57, 64), (64, 57, 58, 65), (65, 58, 59, 66), (66, 59, 60, 67), (19, 114, 54, 3), (114, 113, 55, 54), (113, 112, 56, 55), (112, 111, 57, 56), (111, 110, 58, 57), (110, 109, 59, 58), (109, 108, 60, 59), (150, 47, 74, 149), (47, 48, 73, 74), (48, 49, 72, 73), (49, 50, 71, 72), (50, 51, 70, 71), (51, 52, 69, 70), (52, 53, 68, 69), (83, 84, 116, 115), (84, 85, 117, 116), (85, 86, 118, 117), (86, 87, 119, 118), (103, 102, 120, 121), (104, 103, 121, 122), (105, 104, 122, 123), (106, 105, 123, 124), (125, 106, 124, 99), (102, 98, 126, 120), (127, 125, 99, 95), (98, 94, 128, 126), (129, 127, 95, 91), (94, 90, 130, 128), (87, 129, 91, 119), (90, 83, 115, 130), (8, 150, 149, 11), (101, 156, 157, 108), (97, 155, 156, 101), (93, 154, 155, 97), (89, 153, 154, 93), (82, 152, 153, 89), (75, 151, 152, 82), (47, 150, 151, 75), (67, 60, 147, 148), (108, 157, 147, 60)])
me_cube_008.polygons.foreach_set('use_smooth', [True] * 132)
_uv = me_cube_008.uv_layers.new(name='UVMap')
_uv.uv.foreach_set('vector', [0.5938, 0.625, 0.625, 0.625, 0.625, 0.75, 0.5938, 0.75, 0.625, 0.625, 0.625, 0.75, 0.625, 0.75, 0.625, 0.625, 0.5938, 0.625, 0.5938, 0.75, 0.625, 0.75, 0.625, 0.625, 0.5938, 0.75, 0.5938, 0.75, 0.625, 0.75, 0.625, 0.75, 0.375, 0.75, 0.375, 0.75, 0.375, 0.625, 0.375, 0.625, 0.375, 0.75, 0.375, 0.75, 0.375, 0.625, 0.375, 0.625, 0.5938, 0.75, 0.5938, 0.75, 0.625, 0.75, 0.625, 0.75, 0.625, 0.625, 0.625, 0.75, 0.625, 0.75, 0.625, 0.625, 0.375, 0.75, 0.375, 0.75, 0.4062, 0.75, 0.4062, 0.75, 0.4062, 0.75, 0.4062, 0.75, 0.4375, 0.75, 0.4375, 0.75, 0.4375, 0.75, 0.4375, 0.75, 0.4688, 0.75, 0.4688, 0.75, 0.4688, 0.75, 0.4688, 0.75, 0.5, 0.75, 0.5, 0.75, 0.5, 0.75, 0.5, 0.75, 0.5312, 0.75, 0.5312, 0.75, 0.5312, 0.75, 0.5312, 0.75, 0.5625, 0.75, 0.5625, 0.75, 0.5625, 0.75, 0.5625, 0.75, 0.5938, 0.75, 0.5938, 0.75, 0.375, 0.75, 0.375, 0.75, 0.4062, 0.75, 0.4062, 0.75, 0.4062, 0.75, 0.4062, 0.75, 0.4375, 0.75, 0.4375, 0.75, 0.4375, 0.75, 0.4375, 0.75, 0.4688, 0.75, 0.4688, 0.75, 0.4688, 0.75, 0.4688, 0.75, 0.5, 0.75, 0.5, 0.75, 0.5, 0.75, 0.5, 0.75, 0.5312, 0.75, 0.5312, 0.75, 0.5312, 0.75, 0.5312, 0.75, 0.5625, 0.75, 0.5625, 0.75, 0.5625, 0.75, 0.5625, 0.75, 0.5938, 0.75, 0.5938, 0.75, 0.375, 0.625, 0.375, 0.75, 0.4062, 0.75, 0.4062, 0.625, 0.4062, 0.625, 0.4062, 0.75, 0.4375, 0.75, 0.4375, 0.625, 0.4375, 0.625, 0.4375, 0.75, 0.4688, 0.75, 0.4688, 0.625, 0.4688, 0.625, 0.4688, 0.75, 0.5, 0.75, 0.5, 0.625, 0.5, 0.625, 0.5, 0.75, 0.5312, 0.75, 0.5312, 0.625, 0.5312, 0.625, 0.5312, 0.75, 0.5625, 0.75, 0.5625, 0.625, 0.5625, 0.625, 0.5625, 0.75, 0.5938, 0.75, 0.5938, 0.625, 0.375, 0.625, 0.4062, 0.625, 0.4062, 0.75, 0.375, 0.75, 0.4062, 0.625, 0.4375, 0.625, 0.4375, 0.75, 0.4062, 0.75, 0.4375, 0.625, 0.4688, 0.625, 0.4688, 0.75, 0.4375, 0.75, 0.4688, 0.625, 0.5, 0.625, 0.5, 0.75, 0.4688, 0.75, 0.5, 0.625, 0.5312, 0.625, 0.5312, 0.75, 0.5, 0.75, 0.5312, 0.625, 0.5625, 0.625, 0.5625, 0.75, 0.5312, 0.75, 0.5625, 0.625, 0.5938, 0.625, 0.5938, 0.75, 0.5625, 0.75, 0.5625, 0.75, 0.5625, 0.75, 0.5938, 0.75, 0.5938, 0.75, 0.5625, 0.75, 0.5625, 0.75, 0.5938, 0.75, 0.5938, 0.75, 0.5625, 0.75, 0.5625, 0.75, 0.5938, 0.75, 0.5938, 0.75, 0.5625, 0.75, 0.5625, 0.75, 0.5938, 0.75, 0.5938, 0.75, 0.5625, 0.75, 0.5625, 0.75, 0.5938, 0.75, 0.5938, 0.75, 0.5625, 0.75, 0.5625, 0.75, 0.5938, 0.75, 0.5938, 0.75, 0.5625, 0.75, 0.5625, 0.75, 0.5938, 0.75, 0.5938, 0.75, 0.5312, 0.75, 0.5312, 0.75, 0.5625, 0.75, 0.5625, 0.75, 0.5312, 0.75, 0.5312, 0.75, 0.5625, 0.75, 0.5625, 0.75, 0.5, 0.75, 0.5282, 0.75, 0.5282, 0.75, 0.5, 0.75, 0.4488, 0.75, 0.4453, 0.75, 0.4453, 0.75, 0.4488, 0.75, 0.5282, 0.75, 0.5, 0.75, 0.5, 0.75, 0.5282, 0.75, 0.4453, 0.75, 0.4431, 0.75, 0.4431, 0.75, 0.4453, 0.75, 0.5312, 0.75, 0.5312, 0.75, 0.5625, 0.75, 0.5625, 0.75, 0.5, 0.75, 0.5, 0.75, 0.5312, 0.75, 0.5312, 0.75, 0.5, 0.75, 0.5, 0.75, 0.5312, 0.75, 0.5312, 0.75, 0.5282, 0.75, 0.5512, 0.75, 0.5512, 0.75, 0.5282, 0.75, 0.4431, 0.75, 0.4439, 0.75, 0.4439, 0.75, 0.4431, 0.75, 0.5512, 0.75, 0.5282, 0.75, 0.5282, 0.75, 0.5512, 0.75, 0.4488, 0.75, 0.4714, 0.75, 0.4714, 0.75, 0.4488, 0.75, 0.5, 0.75, 0.5, 0.75, 0.5312, 0.75, 0.5312, 0.75, 0.4688, 0.75, 0.4688, 0.75, 0.5, 0.75, 0.5, 0.75, 0.4688, 0.75, 0.4688, 0.75, 0.5, 0.75, 0.5, 0.75, 0.4439, 0.75, 0.4488, 0.75, 0.4488, 0.75, 0.4439, 0.75, 0.5547, 0.75, 0.5512, 0.75, 0.5512, 0.75, 0.5547, 0.75, 0.4714, 0.75, 0.4488, 0.75, 0.4488, 0.75, 0.4714, 0.75, 0.5569, 0.75, 0.5547, 0.75, 0.5547, 0.75, 0.5569, 0.75, 0.4688, 0.75, 0.4688, 0.75, 0.5, 0.75, 0.5, 0.75, 0.4375, 0.75, 0.4375, 0.75, 0.4688, 0.75, 0.4688, 0.75, 0.4375, 0.75, 0.4375, 0.75, 0.4688, 0.75, 0.4688, 0.75, 0.4714, 0.75, 0.5, 0.75, 0.5, 0.75, 0.4714, 0.75, 0.5561, 0.75, 0.5569, 0.75, 0.5569, 0.75, 0.5561, 0.75, 0.5, 0.75, 0.4714, 0.75, 0.4714, 0.75, 0.5, 0.75, 0.5512, 0.75, 0.5561, 0.75, 0.5561, 0.75, 0.5512, 0.75, 0.4375, 0.75, 0.4375, 0.75, 0.4688, 0.75, 0.4688, 0.75, 0.4062, 0.75, 0.4062, 0.75, 0.4375, 0.75, 0.4375, 0.75, 0.4062, 0.75, 0.4062, 0.75, 0.4375, 0.75, 0.4375, 0.75, 0.4062, 0.75, 0.4063, 0.75, 0.4375, 0.75, 0.4375, 0.75, 0.4063, 0.75, 0.4063, 0.75, 0.4375, 0.75, 0.4375, 0.75, 0.4063, 0.75, 0.4062, 0.75, 0.4375, 0.75, 0.4375, 0.75, 0.4062, 0.75, 0.4062, 0.75, 0.4375, 0.75, 0.4375, 0.75, 0.4062, 0.75, 0.4062, 0.75, 0.4375, 0.75, 0.4375, 0.75, 0.375, 0.75, 0.375, 0.75, 0.4062, 0.75, 0.4062, 0.75, 0.375, 0.75, 0.375, 0.75, 0.4062, 0.75, 0.4062, 0.75, 0.375, 0.75, 0.375, 0.75, 0.4063, 0.75, 0.4062, 0.75, 0.375, 0.75, 0.375, 0.75, 0.4063, 0.75, 0.4063, 0.75, 0.375, 0.75, 0.375, 0.75, 0.4062, 0.75, 0.4063, 0.75, 0.375, 0.75, 0.375, 0.75, 0.4062, 0.75, 0.4062, 0.75, 0.375, 0.75, 0.375, 0.75, 0.4062, 0.75, 0.4062, 0.75, 0.625, 0.625, 0.625, 0.75, 0.625, 0.75, 0.625, 0.625, 0.625, 0.625, 0.625, 0.75, 0.625, 0.75, 0.625, 0.625, 0.625, 0.625, 0.625, 0.75, 0.625, 0.75, 0.625, 0.625, 0.625, 0.625, 0.625, 0.75, 0.625, 0.75, 0.625, 0.625, 0.625, 0.625, 0.625, 0.75, 0.625, 0.75, 0.625, 0.625, 0.625, 0.625, 0.625, 0.75, 0.625, 0.75, 0.625, 0.625, 0.625, 0.625, 0.625, 0.75, 0.625, 0.75, 0.625, 0.625, 0.5938, 0.75, 0.5938, 0.75, 0.625, 0.75, 0.625, 0.75, 0.5938, 0.75, 0.5938, 0.75, 0.625, 0.75, 0.625, 0.75, 0.5938, 0.75, 0.5938, 0.75, 0.625, 0.75, 0.625, 0.75, 0.5938, 0.75, 0.5938, 0.75, 0.625, 0.75, 0.625, 0.75, 0.5938, 0.75, 0.5938, 0.75, 0.625, 0.75, 0.625, 0.75, 0.5938, 0.75, 0.5938, 0.75, 0.625, 0.75, 0.625, 0.75, 0.5938, 0.75, 0.5938, 0.75, 0.625, 0.75, 0.625, 0.75, 0.375, 0.75, 0.375, 0.75, 0.375, 0.625, 0.375, 0.625, 0.375, 0.75, 0.375, 0.75, 0.375, 0.625, 0.375, 0.625, 0.375, 0.75, 0.375, 0.75, 0.375, 0.625, 0.375, 0.625, 0.375, 0.75, 0.375, 0.75, 0.375, 0.625, 0.375, 0.625, 0.375, 0.75, 0.375, 0.75, 0.375, 0.625, 0.375, 0.625, 0.375, 0.75, 0.375, 0.75, 0.375, 0.625, 0.375, 0.625, 0.375, 0.75, 0.375, 0.75, 0.375, 0.625, 0.375, 0.625, 0.4488, 0.75, 0.4439, 0.75, 0.4375, 0.75, 0.4375, 0.75, 0.4439, 0.75, 0.4431, 0.75, 0.4375, 0.75, 0.4375, 0.75, 0.4431, 0.75, 0.4453, 0.75, 0.4375, 0.75, 0.4375, 0.75, 0.4453, 0.75, 0.4488, 0.75, 0.4375, 0.75, 0.4375, 0.75, 0.5561, 0.75, 0.5512, 0.75, 0.5625, 0.75, 0.5625, 0.75, 0.5569, 0.75, 0.5561, 0.75, 0.5625, 0.75, 0.5625, 0.75, 0.5547, 0.75, 0.5569, 0.75, 0.5625, 0.75, 0.5625, 0.75, 0.5512, 0.75, 0.5547, 0.75, 0.5625, 0.75, 0.5625, 0.75, 0.5282, 0.75, 0.5512, 0.75, 0.5625, 0.75, 0.5312, 0.75, 0.5512, 0.75, 0.5282, 0.75, 0.5312, 0.75, 0.5625, 0.75, 0.5, 0.75, 0.5282, 0.75, 0.5312, 0.75, 0.5, 0.75, 0.5282, 0.75, 0.5, 0.75, 0.5, 0.75, 0.5312, 0.75, 0.4714, 0.75, 0.5, 0.75, 0.5, 0.75, 0.4688, 0.75, 0.5, 0.75, 0.4714, 0.75, 0.4688, 0.75, 0.5, 0.75, 0.4488, 0.75, 0.4714, 0.75, 0.4688, 0.75, 0.4375, 0.75, 0.4714, 0.75, 0.4488, 0.75, 0.4375, 0.75, 0.4688, 0.75, 0.375, 0.75, 0.375, 0.75, 0.375, 0.625, 0.375, 0.625, 0.5625, 0.75, 0.5625, 0.75, 0.5938, 0.75, 0.5938, 0.75, 0.5312, 0.75, 0.5312, 0.75, 0.5625, 0.75, 0.5625, 0.75, 0.5, 0.75, 0.5, 0.75, 0.5312, 0.75, 0.5312, 0.75, 0.4688, 0.75, 0.4688, 0.75, 0.5, 0.75, 0.5, 0.75, 0.4375, 0.75, 0.4375, 0.75, 0.4688, 0.75, 0.4688, 0.75, 0.4062, 0.75, 0.4062, 0.75, 0.4375, 0.75, 0.4375, 0.75, 0.375, 0.75, 0.375, 0.75, 0.4062, 0.75, 0.4062, 0.75, 0.625, 0.625, 0.625, 0.75, 0.625, 0.75, 0.625, 0.625, 0.5938, 0.75, 0.5938, 0.75, 0.625, 0.75, 0.625, 0.75])
me_cube_008.update()
me_llbjoint = bpy.data.meshes.new('LLBJoint')
me_llbjoint.from_pydata([(-4.85, 9.166, -9.513), (-4.85, 9.166, -0.4817), (-4.892, 8.528, -9.513), (-4.892, 8.528, -0.4817), (-4.85, 7.889, -9.513), (-4.85, 7.889, -0.4817), (-4.726, 7.261, -9.513), (-4.726, 7.261, -0.4817), (-4.52, 6.655, -9.513), (-4.52, 6.655, -0.4817), (-4.237, 6.082, -9.513), (-4.237, 6.082, -0.4817), (-3.881, 5.549, -9.513), (-3.881, 5.549, -0.4817), (-3.459, 5.068, -9.513), (-3.459, 5.068, -0.4817), (-2.978, 4.646, -9.513), (-2.978, 4.646, -0.4817), (-2.446, 4.291, -9.513), (-2.446, 4.291, -0.4817), (-1.872, 4.008, -9.513), (-1.872, 4.008, -0.4817), (-1.266, 3.802, -9.513), (-1.266, 3.802, -0.4817), (-0.6386, 3.677, -9.513), (-0.6386, 3.677, -0.4817), (-8.588e-05, 3.635, -9.513), (-8.588e-05, 3.635, -0.4817), (0.6385, 3.677, -9.513), (0.6385, 3.677, -0.4817), (1.266, 3.802, -9.513), (1.266, 3.802, -0.4817), (1.872, 4.008, -9.513), (1.872, 4.008, -0.4817), (2.446, 4.291, -9.513), (2.446, 4.291, -0.4817), (2.978, 4.646, -9.513), (2.978, 4.646, -0.4817), (3.459, 5.068, -9.513), (3.459, 5.068, -0.4817), (3.881, 5.549, -9.513), (3.881, 5.549, -0.4817), (4.237, 6.082, -9.513), (4.237, 6.082, -0.4817), (4.52, 6.655, -9.513), (4.52, 6.655, -0.4817), (4.725, 7.261, -9.513), (4.725, 7.261, -0.4817), (4.85, 7.889, -9.513), (4.85, 7.889, -0.4817), (4.892, 8.528, -9.513), (4.892, 8.528, -0.4817), (4.85, 9.166, -9.513), (4.85, 9.166, -0.4817), (4.725, 9.794, -9.513), (4.725, 9.794, -0.4817), (4.52, 10.4, -9.513), (4.52, 10.4, -0.4817), (4.237, 10.97, -9.513), (4.237, 10.97, -0.4817), (3.881, 11.51, -9.513), (3.881, 11.51, -0.4817), (3.459, 11.99, -9.513), (3.459, 11.99, -0.4817), (2.978, 12.41, -9.513), (2.978, 12.41, -0.4817), (2.446, 12.76, -9.513), (2.446, 12.76, -0.4817), (1.872, 13.05, -9.513), (1.872, 13.05, -0.4817), (1.266, 13.25, -9.513), (1.266, 13.25, -0.4817), (0.6385, 13.38, -9.513), (0.6385, 13.38, -0.4817), (-8.588e-05, 13.42, -9.513), (-8.588e-05, 13.42, -0.4817), (-0.6386, 13.38, -9.513), (-0.6386, 13.38, -0.4817), (-1.266, 13.25, -9.513), (-1.266, 13.25, -0.4817), (-1.872, 13.05, -9.513), (-1.872, 13.05, -0.4817), (-2.446, 12.76, -9.513), (-2.446, 12.76, -0.4817), (-2.978, 12.41, -9.513), (-2.978, 12.41, -0.4817), (-3.459, 11.99, -9.513), (-3.459, 11.99, -0.4817), (-3.881, 11.51, -9.513), (-3.881, 11.51, -0.4817), (-4.237, 10.97, -9.513), (-4.237, 10.97, -0.4817), (-4.52, 10.4, -9.513), (-4.52, 10.4, -0.4817), (-4.726, 9.794, -9.513), (-4.726, 9.794, -0.4817), (-4.85, 7.889, 8.55), (-4.892, 8.528, 8.55), (-4.85, 9.166, 8.55), (-4.726, 9.794, 8.55), (-4.52, 10.4, 8.55), (-4.237, 10.97, 8.55), (-3.881, 11.51, 8.55), (-3.459, 11.99, 8.55), (-2.978, 12.41, 8.55), (-2.446, 12.76, 8.55), (-1.872, 13.05, 8.55), (-1.266, 13.25, 8.55), (-0.6386, 13.38, 8.55), (-8.588e-05, 13.42, 8.55), (0.6385, 13.38, 8.55), (1.266, 13.25, 8.55), (1.872, 13.05, 8.55), (2.446, 12.76, 8.55), (2.978, 12.41, 8.55), (3.459, 11.99, 8.55), (3.881, 11.51, 8.55), (4.237, 10.97, 8.55), (4.52, 10.4, 8.55), (4.725, 9.794, 8.55), (4.85, 9.166, 8.55), (4.892, 8.528, 8.55), (4.85, 7.889, 8.55), (4.725, 7.261, 8.55), (4.52, 6.655, 8.55), (4.237, 6.082, 8.55), (3.881, 5.549, 8.55), (3.459, 5.068, 8.55), (2.978, 4.646, 8.55), (2.446, 4.291, 8.55), (1.872, 4.008, 8.55), (1.266, 3.802, 8.55), (0.6385, 3.677, 8.55), (-8.588e-05, 3.635, 8.55), (-0.6386, 3.677, 8.55), (-1.266, 3.802, 8.55), (-1.872, 4.008, 8.55), (-2.446, 4.291, 8.55), (-2.978, 4.646, 8.55), (-3.459, 5.068, 8.55), (-3.881, 5.549, 8.55), (-4.237, 6.082, 8.55), (-4.52, 6.655, 8.55), (-4.726, 7.261, 8.55), (3.4, -3.948, 8.55), (3.4, -3.948, -0.4817), (3.442, -4.487, 8.55), (3.442, -4.487, -0.4817), (3.4, -5.025, 8.55), (3.4, -5.025, -0.4817), (3.274, -5.55, 8.55), (3.274, -5.55, -0.4817), (3.067, -6.049, 8.55), (3.067, -6.049, -0.4817), (2.785, -6.51, 8.55), (2.785, -6.51, -0.4817), (2.434, -6.921, 8.55), (2.434, -6.921, -0.4817), (2.023, -7.272, 8.55), (2.023, -7.272, -0.4817), (1.563, -7.554, 8.55), (1.563, -7.554, -0.4817), (1.064, -7.761, 8.55), (1.064, -7.761, -0.4817), (0.5384, -7.887, 8.55), (0.5384, -7.887, -0.4817), (-8.588e-05, -7.929, 8.55), (-8.588e-05, -7.929, -0.4817), (-0.5386, -7.887, 8.55), (-0.5386, -7.887, -0.4817), (-1.064, -7.761, 8.55), (-1.064, -7.761, -0.4817), (-1.563, -7.554, 8.55), (-1.563, -7.554, -0.4817), (-2.023, -7.272, 8.55), (-2.023, -7.272, -0.4817), (-2.434, -6.921, 8.55), (-2.434, -6.921, -0.4817), (-2.785, -6.51, 8.55), (-2.785, -6.51, -0.4817), (-3.067, -6.049, 8.55), (-3.067, -6.049, -0.4817), (-3.274, -5.55, 8.55), (-3.274, -5.55, -0.4817), (-3.4, -5.025, 8.55), (-3.4, -5.025, -0.4817), (-3.442, -4.487, 8.55), (-3.442, -4.487, -0.4817), (-3.4, -3.948, 8.55), (-3.4, -3.948, -0.4817), (-3.274, -3.423, 8.55), (-3.274, -3.423, -0.4817), (-3.067, -2.924, 8.55), (-3.067, -2.924, -0.4817), (-2.785, -2.463, 8.55), (-2.785, -2.463, -0.4817), (-2.434, -2.053, 8.55), (-2.434, -2.053, -0.4817), (-2.023, -1.702, 8.55), (-2.023, -1.702, -0.4817), (-1.563, -1.42, 8.55), (-1.563, -1.42, -0.4817), (-1.064, -1.213, 8.55), (-1.064, -1.213, -0.4817), (-0.5386, -1.087, 8.55), (-0.5386, -1.087, -0.4817), (-8.588e-05, -1.044, 8.55), (-8.588e-05, -1.044, -0.4817), (0.5384, -1.087, 8.55), (0.5384, -1.087, -0.4817), (1.064, -1.213, 8.55), (1.064, -1.213, -0.4817), (1.563, -1.42, 8.55), (1.563, -1.42, -0.4817), (2.023, -1.702, 8.55), (2.023, -1.702, -0.4817), (2.434, -2.053, 8.55), (2.434, -2.053, -0.4817), (2.785, -2.463, 8.55), (2.785, -2.463, -0.4817), (3.067, -2.924, 8.55), (3.067, -2.924, -0.4817), (3.274, -3.423, 8.55), (3.274, -3.423, -0.4817), (3.4, -5.025, -9.513), (3.442, -4.487, -9.513), (3.4, -3.948, -9.513), (3.274, -3.423, -9.513), (3.067, -2.924, -9.513), (2.785, -2.463, -9.513), (2.434, -2.053, -9.513), (2.023, -1.702, -9.513), (1.563, -1.42, -9.513), (1.064, -1.213, -9.513), (0.5384, -1.087, -9.513), (-8.588e-05, -1.044, -9.513), (-0.5386, -1.087, -9.513), (-1.064, -1.213, -9.513), (-1.563, -1.42, -9.513), (-2.023, -1.702, -9.513), (-2.434, -2.053, -9.513), (-2.785, -2.463, -9.513), (-3.067, -2.924, -9.513), (-3.274, -3.423, -9.513), (-3.4, -3.948, -9.513), (-3.442, -4.487, -9.513), (-3.4, -5.025, -9.513), (-3.274, -5.55, -9.513), (-3.067, -6.049, -9.513), (-2.785, -6.51, -9.513), (-2.434, -6.921, -9.513), (-2.023, -7.272, -9.513), (-1.563, -7.554, -9.513), (-1.064, -7.761, -9.513), (-0.5386, -7.887, -9.513), (-8.588e-05, -7.929, -9.513), (0.5384, -7.887, -9.513), (1.064, -7.761, -9.513), (1.563, -7.554, -9.513), (2.023, -7.272, -9.513), (2.434, -6.921, -9.513), (2.785, -6.51, -9.513), (3.067, -6.049, -9.513), (3.274, -5.55, -9.513), (-5.93, -7.538, -9.513), (-5.93, -7.538, 8.55), (-5.93, -1.85, -9.513), (-5.93, -1.85, 8.55), (-4.448, -0.3672, -9.513), (-4.448, -0.3672, 8.55), (5.93, -1.85, 8.55), (5.93, -1.85, -9.513), (4.447, -0.3672, 8.55), (4.447, -0.3672, -9.513), (5.93, -7.538, 8.55), (5.93, -7.538, -9.513), (4.447, -9.021, -9.513), (4.447, -9.021, 8.55), (0.8894, -9.021, -8.887), (-0.8896, -9.021, -8.887), (-4.448, -9.021, -9.513), (-0.8896, -9.021, 7.853), (-4.448, -9.021, 8.55), (0.8894, -9.021, 7.853), (0.8894, -12.77, 4.371), (0.8894, -10.14, 6.884), (0.8894, -13.12, 4.411), (0.8894, -15.49, 6.884), (0.8894, -13.46, 4.371), (0.8894, -13.78, 4.254), (0.8894, -14.07, 4.064), (0.8894, -14.31, 3.814), (0.8894, -14.48, 3.516), (0.8894, -14.58, 3.186), (0.8894, -14.6, 2.843), (0.8894, -15.49, -5.152), (0.8894, -14.54, 2.504), (0.8894, -14.4, 2.188), (0.8894, -14.19, 1.911), (0.8894, -13.93, 1.69), (0.8894, -13.62, 1.536), (0.8894, -13.29, 1.456), (0.8894, -12.94, 1.456), (0.8894, -12.61, 1.536), (0.8894, -12.3, 1.69), (0.8894, -12.04, 1.911), (0.8894, -11.83, 2.188), (0.8894, -11.7, 2.504), (0.8894, -11.64, 2.843), (0.8894, -11.66, 3.186), (0.8894, -11.76, 3.516), (0.8894, -11.93, 3.814), (0.8894, -12.16, 4.064), (0.8894, -12.45, 4.254), (-0.8896, -10.14, 6.884), (-0.8896, -15.49, 6.884), (-0.8896, -15.49, -5.152), (-0.8896, -13.46, 4.371), (-0.8896, -13.12, 4.411), (-0.8896, -12.77, 4.371), (-0.8896, -12.45, 4.254), (-0.8896, -12.16, 4.064), (-0.8896, -11.93, 3.814), (-0.8896, -11.76, 3.516), (-0.8896, -11.66, 3.186), (-0.8896, -11.64, 2.843), (-0.8896, -11.7, 2.504), (-0.8896, -11.83, 2.188), (-0.8896, -12.04, 1.911), (-0.8896, -12.3, 1.69), (-0.8896, -12.61, 1.536), (-0.8896, -12.94, 1.456), (-0.8896, -13.29, 1.456), (-0.8896, -13.62, 1.536), (-0.8896, -13.93, 1.69), (-0.8896, -14.19, 1.911), (-0.8896, -14.4, 2.188), (-0.8896, -14.54, 2.504), (-0.8896, -14.6, 2.843), (-0.8896, -14.58, 3.186), (-0.8896, -14.48, 3.516), (-0.8896, -14.31, 3.814), (-0.8896, -14.07, 4.064), (-0.8896, -13.78, 4.254), (2.372, -0.3672, -9.513), (2.372, -0.3672, 8.55), (-2.372, -0.3672, 8.55), (-2.372, -0.3672, -9.513), (4.447, 14.46, 8.55), (4.447, 14.46, -9.513), (-4.448, 14.46, 8.55), (-4.448, 14.46, -9.513), (-5.93, 4.379, 8.55), (-5.93, 4.379, -9.513), (-4.448, 2.897, 8.55), (-4.448, 2.897, -9.513), (-5.93, 12.98, 8.55), (-5.93, 12.98, -9.513), (5.93, 4.379, -9.513), (5.93, 4.379, 8.55), (4.447, 2.897, -9.513), (4.447, 2.897, 8.55), (5.93, 12.98, -9.513), (5.93, 12.98, 8.55), (2.372, 2.897, 8.55), (2.372, 2.897, -9.513), (-2.372, 2.897, -9.513), (-2.372, 2.897, 8.55), (2.372, 0.2258, 3.225), (2.372, 0.2258, -3.891), (2.372, 0.2611, -4.159), (2.372, 0.3648, -4.409), (2.372, 0.5297, -4.624), (2.372, 0.7446, -4.789), (2.372, 0.9949, -4.893), (2.372, 1.263, -4.928), (2.372, 1.532, -4.893), (2.372, 1.782, -4.789), (2.372, 1.997, -4.624), (2.372, 2.162, -4.409), (2.372, 2.266, -4.159), (2.372, 2.301, -3.891), (2.372, 2.301, 3.225), (2.372, 2.228, 3.487), (2.372, 2.091, 3.721), (2.372, 1.897, 3.912), (2.372, 1.662, 4.047), (2.372, 1.399, 4.116), (2.372, 1.128, 4.116), (2.372, 0.8652, 4.047), (2.372, 0.6295, 3.912), (2.372, 0.4363, 3.721), (2.372, 0.2987, 3.487), (-2.372, 0.2987, 3.487), (-2.372, 0.2258, 3.225), (-2.372, 0.2258, -3.891), (-2.372, 0.2611, -4.159), (-2.372, 0.3648, -4.409), (-2.372, 0.5297, -4.624), (-2.372, 0.7446, -4.789), (-2.372, 0.9949, -4.893), (-2.372, 1.263, -4.928), (-2.372, 1.532, -4.893), (-2.372, 1.782, -4.789), (-2.372, 1.997, -4.624), (-2.372, 2.162, -4.409), (-2.372, 2.266, -4.159), (-2.372, 2.301, -3.891), (-2.372, 2.301, 3.225), (-2.372, 2.228, 3.487), (-2.372, 2.091, 3.721), (-2.372, 1.897, 3.912), (-2.372, 1.662, 4.047), (-2.372, 1.399, 4.116), (-2.372, 1.128, 4.116), (-2.372, 0.8652, 4.047), (-2.372, 0.6295, 3.912), (-2.372, 0.4363, 3.721)], [], [(17, 19, 18, 16), (19, 21, 20, 18), (27, 29, 28, 26), (321, 312, 313, 320), (404, 403, 377, 378), (37, 39, 38, 36), (179, 181, 180, 178), (17, 15, 139, 138), (33, 35, 34, 32), (35, 37, 36, 34), (11, 13, 12, 10), (39, 41, 40, 38), (9, 11, 10, 8), (21, 23, 22, 20), (413, 412, 386, 387), (81, 79, 107, 106), (49, 51, 50, 48), (51, 53, 52, 50), (349, 351, 350, 348), (55, 57, 56, 54), (25, 27, 26, 24), (284, 286, 318, 319), (397, 396, 370, 371), (357, 353, 352, 356), (65, 67, 66, 64), (67, 69, 68, 66), (289, 343, 317, 288), (153, 151, 263, 262), (41, 43, 42, 40), (43, 45, 44, 42), (19, 17, 138, 137), (286, 288, 317, 318), (63, 65, 64, 62), (45, 43, 125, 124), (267, 269, 268, 266), (175, 173, 252, 251), (322, 311, 312, 321), (59, 61, 60, 58), (35, 33, 130, 129), (223, 145, 144, 222), (47, 49, 48, 46), (61, 59, 117, 116), (335, 298, 299, 334), (7, 5, 96, 143), (402, 401, 375, 376), (336, 297, 298, 335), (51, 49, 122, 121), (320, 313, 284, 319), (345, 272, 273, 344), (362, 349, 348, 363), (165, 163, 257, 256), (79, 81, 80, 78), (67, 65, 114, 113), (91, 93, 92, 90), (23, 21, 136, 135), (183, 185, 184, 182), (283, 281, 314, 285), (341, 291, 292, 340), (65, 63, 115, 114), (95, 93, 100, 99), (3, 1, 98, 97), (91, 89, 102, 101), (89, 87, 103, 102), (295, 316, 279, 278), (155, 153, 262, 261), (93, 95, 94, 92), (275, 271, 270, 274), (79, 77, 108, 107), (343, 289, 290, 342), (75, 73, 110, 109), (323, 310, 311, 322), (410, 409, 383, 384), (169, 167, 255, 254), (77, 79, 78, 76), (33, 31, 131, 130), (412, 411, 385, 386), (328, 305, 306, 327), (416, 415, 389, 390), (57, 55, 119, 118), (87, 85, 104, 103), (185, 183, 247, 246), (61, 63, 62, 60), (15, 17, 16, 14), (47, 45, 124, 123), (3, 5, 4, 2), (43, 41, 126, 125), (41, 39, 127, 126), (359, 361, 360, 358), (407, 381, 382, 408), (45, 47, 46, 44), (145, 147, 146, 144), (265, 267, 266, 264), (29, 27, 133, 132), (400, 399, 373, 374), (25, 23, 135, 134), (199, 197, 240, 239), (325, 308, 309, 324), (29, 31, 30, 28), (201, 199, 239, 238), (417, 416, 390, 391), (181, 179, 249, 248), (340, 292, 293, 339), (414, 413, 387, 388), (409, 408, 382, 383), (177, 179, 178, 176), (55, 53, 120, 119), (181, 183, 182, 180), (401, 400, 374, 375), (197, 195, 241, 240), (155, 157, 156, 154), (157, 159, 158, 156), (329, 304, 305, 328), (193, 195, 194, 192), (195, 197, 196, 194), (197, 199, 198, 196), (167, 169, 168, 166), (213, 211, 233, 232), (171, 173, 172, 170), (398, 397, 371, 372), (175, 177, 176, 174), (209, 211, 210, 208), (211, 213, 212, 210), (264, 280, 282, 265), (39, 37, 128, 127), (149, 147, 225, 224), (187, 189, 188, 186), (342, 290, 291, 341), (191, 193, 192, 190), (145, 223, 227, 226), (353, 355, 354, 352), (201, 203, 202, 200), (199, 201, 200, 198), (213, 215, 214, 212), (203, 205, 204, 202), (205, 207, 206, 204), (332, 301, 302, 331), (185, 187, 186, 184), (347, 268, 269, 346), (271, 273, 272, 270), (207, 209, 208, 206), (221, 223, 222, 220), (219, 221, 220, 218), (217, 219, 218, 216), (287, 315, 316, 295), (169, 171, 170, 168), (285, 314, 315, 287), (193, 191, 243, 242), (223, 221, 228, 227), (221, 219, 229, 228), (219, 217, 230, 229), (415, 414, 388, 389), (363, 359, 358, 362), (153, 155, 154, 152), (157, 155, 261, 260), (356, 350, 351, 357), (207, 205, 236, 235), (205, 203, 237, 236), (334, 299, 300, 333), (21, 19, 137, 136), (407, 406, 380, 381), (167, 165, 256, 255), (394, 393, 392, 368), (331, 302, 303, 330), (339, 293, 294, 338), (189, 187, 245, 244), (187, 185, 246, 245), (37, 35, 129, 128), (403, 402, 376, 377), (95, 1, 0, 94), (215, 213, 232, 231), (191, 189, 244, 243), (173, 171, 253, 252), (179, 177, 250, 249), (53, 51, 121, 120), (324, 309, 310, 323), (71, 69, 112, 111), (394, 368, 369, 395), (85, 87, 86, 84), (209, 207, 235, 234), (49, 47, 123, 122), (161, 159, 259, 258), (278, 279, 280), (132, 208, 210, 131), (282, 281, 283), (282, 283, 277), (281, 282, 280, 279), (276, 278, 280), (217, 215, 231, 230), (284, 285, 286), (286, 285, 287), (286, 287, 288), (288, 287, 289), (289, 287, 290), (290, 287, 291), (291, 287, 292), (292, 287, 293), (293, 287, 294), (294, 287, 295), (294, 295, 296), (296, 295, 297), (297, 295, 298), (298, 295, 299), (299, 295, 300), (300, 295, 301), (301, 295, 302), (302, 295, 303), (303, 295, 278), (303, 278, 304), (304, 278, 305), (305, 278, 306), (306, 278, 307), (307, 278, 308), (308, 278, 285), (308, 285, 309), (309, 285, 310), (310, 285, 311), (311, 285, 312), (312, 285, 313), (313, 285, 284), (283, 285, 278), (69, 67, 113, 112), (195, 193, 242, 241), (159, 157, 260, 259), (215, 217, 216, 214), (317, 315, 318), (318, 315, 314), (318, 314, 319), (319, 314, 320), (320, 314, 321), (321, 314, 322), (322, 314, 323), (323, 314, 324), (324, 314, 325), (325, 314, 279), (325, 279, 326), (326, 279, 327), (327, 279, 328), (328, 279, 329), (329, 279, 330), (330, 279, 316), (330, 316, 331), (331, 316, 332), (332, 316, 333), (333, 316, 334), (334, 316, 335), (335, 316, 336), (336, 316, 337), (337, 316, 338), (338, 316, 315), (338, 315, 339), (339, 315, 340), (340, 315, 341), (341, 315, 342), (342, 315, 343), (343, 315, 317), (314, 281, 279), (85, 83, 105, 104), (211, 209, 234, 233), (69, 71, 70, 68), (147, 145, 226, 225), (31, 33, 32, 30), (177, 175, 251, 250), (393, 417, 391, 392), (151, 149, 224, 263), (83, 81, 106, 105), (333, 300, 301, 332), (189, 191, 190, 188), (368, 345, 369), (369, 345, 344), (369, 344, 370), (370, 344, 371), (371, 344, 372), (372, 344, 373), (373, 344, 374), (364, 345, 387, 386), (375, 365, 376), (376, 365, 377), (377, 365, 378), (378, 365, 379), (379, 365, 380), (380, 365, 381), (381, 365, 364), (381, 364, 382), (382, 364, 383), (383, 364, 384), (384, 364, 385), (385, 364, 386), (413, 346, 367, 412), (387, 345, 388), (388, 345, 389), (389, 345, 390), (390, 345, 391), (391, 345, 392), (392, 345, 368), (393, 394, 346), (346, 394, 395), (346, 395, 347), (347, 395, 396), (347, 396, 397), (397, 398, 347), (347, 398, 399), (347, 399, 400), (344, 365, 375, 374), (366, 401, 402), (366, 402, 403), (403, 404, 366), (366, 404, 405), (366, 405, 406), (406, 407, 366), (366, 407, 367), (367, 407, 408), (367, 408, 409), (409, 410, 367), (367, 410, 411), (367, 411, 412), (346, 202, 135, 367), (346, 413, 414), (346, 414, 415), (415, 416, 346), (346, 416, 417), (346, 417, 393), (5, 7, 6, 4), (81, 83, 82, 80), (1, 95, 99, 98), (330, 303, 304, 329), (23, 25, 24, 22), (57, 59, 58, 56), (73, 71, 111, 110), (71, 73, 72, 70), (411, 410, 384, 385), (203, 201, 238, 237), (236, 24, 26, 235), (83, 85, 84, 82), (159, 161, 160, 158), (406, 405, 379, 380), (163, 161, 258, 257), (1, 3, 2, 0), (337, 296, 297, 336), (326, 307, 308, 325), (5, 3, 97, 96), (75, 77, 76, 74), (7, 9, 8, 6), (73, 75, 74, 72), (87, 89, 88, 86), (405, 404, 378, 379), (93, 91, 101, 100), (367, 354, 355, 366), (77, 75, 109, 108), (13, 11, 141, 140), (327, 306, 307, 326), (11, 9, 142, 141), (365, 360, 361, 364), (9, 7, 143, 142), (338, 294, 296, 337), (151, 153, 152, 150), (27, 25, 134, 133), (149, 151, 150, 148), (173, 175, 174, 172), (147, 149, 148, 146), (31, 29, 132, 131), (396, 395, 369, 370), (171, 169, 254, 253), (89, 91, 90, 88), (163, 165, 164, 162), (59, 57, 118, 117), (165, 167, 166, 164), (183, 181, 248, 247), (13, 15, 14, 12), (63, 61, 116, 115), (161, 163, 162, 160), (53, 55, 54, 52), (15, 13, 140, 139), (399, 398, 372, 373), (98, 356, 97), (97, 356, 352), (97, 352, 96), (96, 352, 143), (143, 352, 142), (142, 352, 141), (141, 352, 354), (141, 354, 140), (140, 354, 139), (139, 354, 138), (138, 354, 367), (138, 367, 137), (137, 367, 136), (136, 367, 135), (344, 233, 30, 365), (401, 366, 347, 400), (234, 235, 26, 28), (204, 206, 133, 134), (98, 99, 356), (356, 99, 100), (356, 100, 101), (356, 101, 350), (350, 101, 102), (350, 102, 103), (103, 104, 350), (350, 104, 105), (350, 105, 106), (106, 107, 350), (350, 107, 108), (350, 108, 109), (350, 109, 348), (348, 109, 110), (348, 110, 111), (111, 112, 348), (348, 112, 113), (348, 113, 114), (114, 115, 348), (348, 115, 116), (348, 116, 117), (348, 117, 363), (363, 117, 118), (363, 118, 119), (119, 120, 363), (363, 120, 121), (363, 121, 359), (359, 121, 122), (359, 122, 123), (123, 124, 359), (359, 124, 125), (359, 125, 361), (361, 125, 126), (361, 126, 127), (127, 128, 361), (361, 128, 364), (364, 128, 129), (364, 129, 130), (130, 131, 364), (345, 210, 212), (345, 212, 214), (24, 236, 237, 22), (148, 274, 146), (146, 274, 270), (146, 270, 144), (144, 270, 272), (144, 272, 222), (222, 272, 220), (220, 272, 218), (218, 272, 345), (218, 345, 216), (216, 345, 214), (274, 148, 277), (277, 148, 150), (277, 150, 152), (152, 154, 277), (277, 154, 156), (277, 156, 158), (158, 160, 277), (277, 160, 162), (277, 162, 164), (164, 166, 277), (277, 166, 282), (282, 166, 168), (282, 168, 170), (170, 172, 282), (282, 172, 174), (282, 174, 176), (176, 178, 282), (282, 178, 180), (282, 180, 182), (182, 184, 282), (282, 184, 265), (265, 184, 186), (265, 186, 267), (267, 186, 188), (267, 188, 269), (269, 188, 190), (269, 190, 192), (192, 194, 269), (269, 194, 346), (346, 194, 196), (346, 196, 198), (198, 200, 346), (346, 200, 202), (4, 353, 2), (2, 353, 357), (2, 357, 0), (0, 357, 94), (94, 357, 92), (92, 357, 90), (90, 357, 351), (90, 351, 88), (88, 351, 86), (86, 351, 84), (84, 351, 82), (82, 351, 80), (80, 351, 78), (78, 351, 76), (76, 351, 74), (74, 351, 349), (74, 349, 72), (72, 349, 70), (70, 349, 68), (68, 349, 66), (66, 349, 64), (64, 349, 62), (62, 349, 60), (60, 349, 58), (58, 349, 362), (58, 362, 56), (56, 362, 54), (54, 362, 52), (52, 362, 50), (50, 362, 358), (50, 358, 48), (48, 358, 46), (46, 358, 44), (44, 358, 42), (42, 358, 360), (42, 360, 40), (40, 360, 38), (38, 360, 36), (36, 360, 365), (36, 365, 34), (34, 365, 32), (32, 365, 30), (237, 347, 366, 22), (202, 204, 134, 135), (283, 278, 276, 277), (208, 132, 133, 206), (4, 6, 353), (353, 6, 8), (353, 8, 10), (353, 10, 355), (355, 10, 12), (355, 12, 14), (14, 16, 355), (355, 16, 366), (366, 16, 18), (366, 18, 20), (20, 22, 366), (210, 345, 364, 131), (347, 237, 238), (347, 238, 239), (233, 234, 28, 30), (226, 271, 225), (225, 271, 275), (225, 275, 224), (224, 275, 276), (224, 276, 263), (263, 276, 262), (262, 276, 261), (261, 276, 260), (260, 276, 259), (259, 276, 258), (258, 276, 257), (257, 276, 256), (256, 276, 255), (255, 276, 280), (255, 280, 254), (254, 280, 253), (253, 280, 252), (252, 280, 251), (251, 280, 250), (250, 280, 249), (249, 280, 248), (248, 280, 247), (247, 280, 246), (246, 280, 264), (246, 264, 245), (245, 264, 266), (245, 266, 244), (244, 266, 268), (244, 268, 243), (243, 268, 242), (242, 268, 241), (241, 268, 347), (241, 347, 240), (240, 347, 239), (271, 226, 273), (273, 226, 227), (273, 227, 228), (228, 229, 273), (273, 229, 344), (344, 229, 230), (344, 230, 231), (231, 232, 344), (344, 232, 233), (274, 277, 276, 275)])
me_llbjoint.update()
me_llbody3 = bpy.data.meshes.new('LLBody3')
me_llbody3.from_pydata([(-18.65, -2.34, 4.017), (-18.64, -2.264, 4.017), (-18.72, -2.264, 3.931), (-18.65, -2.188, 4.017), (-18.73, -2.197, 3.931), (-18.67, -2.115, 4.017), (-18.76, -2.133, 3.931), (-18.71, -2.048, 4.017), (-18.79, -2.077, 3.931), (-18.76, -1.991, 4.017), (-18.84, -2.032, 3.931), (-18.82, -1.946, 4.017), (-18.9, -2.001, 3.931), (-18.89, -1.915, 4.017), (-18.97, -1.984, 3.931), (-18.97, -1.899, 4.017), (-19.04, -1.899, 4.017), (-19.04, -1.984, 3.931), (-19.12, -1.915, 4.017), (-19.1, -2.001, 3.931), (-19.19, -1.946, 4.017), (-19.16, -2.032, 3.931), (-19.25, -1.991, 4.017), (-19.22, -2.077, 3.931), (-19.3, -2.048, 4.017), (-19.25, -2.133, 3.931), (-19.34, -2.115, 4.017), (-19.28, -2.197, 3.931), (-19.36, -2.188, 4.017), (-19.29, -2.264, 3.931), (-19.37, -2.264, 4.017), (-19.36, -2.34, 4.017), (-19.28, -2.331, 3.931), (-19.34, -2.413, 4.017), (-19.25, -2.395, 3.931), (-19.3, -2.48, 4.017), (-19.22, -2.451, 3.931), (-19.25, -2.537, 4.017), (-19.16, -2.496, 3.931), (-19.19, -2.582, 4.017), (-19.1, -2.527, 3.931), (-19.12, -2.613, 4.017), (-19.04, -2.544, 3.931), (-19.04, -2.629, 4.017), (-18.97, -2.629, 4.017), (-18.97, -2.544, 3.931), (-18.89, -2.613, 4.017), (-18.9, -2.527, 3.931), (-18.82, -2.582, 4.017), (-18.84, -2.496, 3.931), (-18.76, -2.537, 4.017), (-18.79, -2.451, 3.931), (-18.71, -2.48, 4.017), (-18.76, -2.395, 3.931), (-18.67, -2.413, 4.017), (-18.73, -2.331, 3.931), (-19.88, 0.361, -5.725), (-19.88, 0.361, -3.289), (-19.89, 0.2394, -5.725), (-19.89, 0.2394, -3.289), (-19.88, 0.1178, -5.725), (-19.88, 0.1178, -3.289), (-19.86, -0.001702, -5.725), (-19.86, -0.001702, -3.289), (-19.82, -0.1169, -5.725), (-19.82, -0.1169, -3.289), (-19.76, -0.2257, -5.725), (-19.76, -0.2257, -3.289), (-19.69, -0.3262, -5.725), (-19.69, -0.3262, -3.289), (-19.61, -0.4166, -5.725), (-19.61, -0.4166, -3.289), (-19.52, -0.4953, -5.725), (-19.52, -0.4953, -3.289), (-19.42, -0.5609, -5.725), (-19.42, -0.5609, -3.289), (-19.31, -0.6122, -5.725), (-19.31, -0.6122, -3.289), (-19.19, -0.6483, -5.725), (-19.19, -0.6483, -3.289), (-19.07, -0.6686, -5.725), (-19.07, -0.6686, -3.289), (-18.95, -0.6726, -5.725), (-18.95, -0.6726, -3.289), (-18.83, -0.6604, -5.725), (-18.83, -0.6604, -3.289), (-18.71, -0.6322, -5.725), (-18.71, -0.6322, -3.289), (-18.59, -0.5884, -5.725), (-18.59, -0.5884, -3.289), (-18.49, -0.5298, -5.725), (-18.49, -0.5298, -3.289), (-18.39, -0.4575, -5.725), (-18.39, -0.4575, -3.289), (-18.3, -0.3727, -5.725), (-18.3, -0.3727, -3.289), (-18.23, -0.2771, -5.725), (-18.23, -0.2771, -3.289), (-18.16, -0.1722, -5.725), (-18.16, -0.1722, -3.289), (-18.12, -0.05995, -5.725), (-18.12, -0.05995, -3.289), (-18.08, 0.05762, -5.725), (-18.08, 0.05762, -3.289), (-18.07, 0.1784, -5.725), (-18.07, 0.1784, -3.289), (-18.07, 0.3003, -5.725), (-18.07, 0.3003, -3.289), (-18.08, 0.4211, -5.725), (-18.08, 0.4211, -3.289), (-18.12, 0.5387, -5.725), (-18.12, 0.5387, -3.289), (-18.16, 0.6509, -5.725), (-18.16, 0.6509, -3.289), (-18.23, 0.7558, -5.725), (-18.23, 0.7558, -3.289), (-18.3, 0.8515, -5.725), (-18.3, 0.8515, -3.289), (-18.39, 0.9362, -5.725), (-18.39, 0.9362, -3.289), (-18.49, 1.009, -5.725), (-18.49, 1.009, -3.289), (-18.59, 1.067, -5.725), (-18.59, 1.067, -3.289), (-18.71, 1.111, -5.725), (-18.71, 1.111, -3.289), (-18.83, 1.139, -5.725), (-18.83, 1.139, -3.289), (-18.95, 1.151, -5.725), (-18.95, 1.151, -3.289), (-19.07, 1.147, -5.725), (-19.07, 1.147, -3.289), (-19.19, 1.127, -5.725), (-19.19, 1.127, -3.289), (-19.31, 1.091, -5.725), (-19.31, 1.091, -3.289), (-19.42, 1.04, -5.725), (-19.42, 1.04, -3.289), (-19.52, 0.974, -5.725), (-19.52, 0.974, -3.289), (-19.61, 0.8953, -5.725), (-19.61, 0.8953, -3.289), (-19.69, 0.8049, -5.725), (-19.69, 0.8049, -3.289), (-19.76, 0.7044, -5.725), (-19.76, 0.7044, -3.289), (-19.82, 0.5956, -5.725), (-19.82, 0.5956, -3.289), (-19.86, 0.4805, -5.725), (-19.86, 0.4805, -3.289), (-19.88, 0.1178, 4.017), (-19.88, 0.1178, 1.581), (-19.89, 0.2394, 4.017), (-19.89, 0.2394, 1.581), (-19.88, 0.361, 4.017), (-19.88, 0.361, 1.581), (-19.86, 0.4805, 4.017), (-19.86, 0.4805, 1.581), (-19.82, 0.5956, 4.017), (-19.82, 0.5956, 1.581), (-19.76, 0.7044, 4.017), (-19.76, 0.7044, 1.581), (-19.69, 0.8049, 4.017), (-19.69, 0.8049, 1.581), (-19.61, 0.8953, 4.017), (-19.61, 0.8953, 1.581), (-19.52, 0.974, 4.017), (-19.52, 0.974, 1.581), (-19.42, 1.04, 4.017), (-19.42, 1.04, 1.581), (-19.31, 1.091, 4.017), (-19.31, 1.091, 1.581), (-19.19, 1.127, 4.017), (-19.19, 1.127, 1.581), (-19.07, 1.147, 4.017), (-19.07, 1.147, 1.581), (-18.95, 1.151, 4.017), (-18.95, 1.151, 1.581), (-18.83, 1.139, 4.017), (-18.83, 1.139, 1.581), (-18.71, 1.111, 4.017), (-18.71, 1.111, 1.581), (-18.59, 1.067, 4.017), (-18.59, 1.067, 1.581), (-18.49, 1.009, 4.017), (-18.49, 1.009, 1.581), (-18.39, 0.9362, 4.017), (-18.39, 0.9362, 1.581), (-18.3, 0.8515, 4.017), (-18.3, 0.8515, 1.581), (-18.23, 0.7558, 4.017), (-18.23, 0.7558, 1.581), (-18.16, 0.6509, 4.017), (-18.16, 0.6509, 1.581), (-18.12, 0.5387, 4.017), (-18.12, 0.5387, 1.581), (-18.08, 0.4211, 4.017), (-18.08, 0.4211, 1.581), (-18.07, 0.3003, 4.017), (-18.07, 0.3003, 1.581), (-18.07, 0.1784, 4.017), (-18.07, 0.1784, 1.581), (-18.08, 0.05762, 4.017), (-18.08, 0.05762, 1.581), (-18.12, -0.05995, 4.017), (-18.12, -0.05995, 1.581), (-18.16, -0.1722, 4.017), (-18.16, -0.1722, 1.581), (-18.23, -0.2771, 4.017), (-18.23, -0.2771, 1.581), (-18.3, -0.3727, 4.017), (-18.3, -0.3727, 1.581), (-18.39, -0.4575, 4.017), (-18.39, -0.4575, 1.581), (-18.49, -0.5298, 4.017), (-18.49, -0.5298, 1.581), (-18.59, -0.5884, 4.017), (-18.59, -0.5884, 1.581), (-18.71, -0.6322, 4.017), (-18.71, -0.6322, 1.581), (-18.83, -0.6604, 4.017), (-18.83, -0.6604, 1.581), (-18.95, -0.6726, 4.017), (-18.95, -0.6726, 1.581), (-19.07, -0.6686, 4.017), (-19.07, -0.6686, 1.581), (-19.19, -0.6483, 4.017), (-19.19, -0.6483, 1.581), (-19.31, -0.6122, 4.017), (-19.31, -0.6122, 1.581), (-19.42, -0.5609, 4.017), (-19.42, -0.5609, 1.581), (-19.52, -0.4953, 4.017), (-19.52, -0.4953, 1.581), (-19.61, -0.4166, 4.017), (-19.61, -0.4166, 1.581), (-19.69, -0.3262, 4.017), (-19.69, -0.3262, 1.581), (-19.76, -0.2257, 4.017), (-19.76, -0.2257, 1.581), (-19.82, -0.1169, 4.017), (-19.82, -0.1169, 1.581), (-19.86, -0.001702, 4.017), (-19.86, -0.001702, 1.581), (-19.89, 0.2394, -0.854), (-19.88, 0.1178, -0.854), (-19.86, -0.001702, -0.854), (-19.82, -0.1169, -0.854), (-19.76, -0.2257, -0.854), (-19.69, -0.3262, -0.854), (-19.61, -0.4166, -0.854), (-19.52, -0.4953, -0.854), (-19.42, -0.5609, -0.854), (-19.31, -0.6122, -0.854), (-19.19, -0.6483, -0.854), (-19.07, -0.6686, -0.854), (-18.95, -0.6726, -0.854), (-18.83, -0.6604, -0.854), (-18.71, -0.6322, -0.854), (-18.59, -0.5884, -0.854), (-18.49, -0.5298, -0.854), (-18.39, -0.4575, -0.854), (-18.3, -0.3727, -0.854), (-18.23, -0.2771, -0.854), (-18.16, -0.1722, -0.854), (-18.12, -0.05995, -0.854), (-18.08, 0.05762, -0.854), (-18.07, 0.1784, -0.854), (-18.07, 0.3003, -0.854), (-18.08, 0.4211, -0.854), (-18.12, 0.5387, -0.854), (-18.16, 0.6509, -0.854), (-18.23, 0.7558, -0.854), (-18.3, 0.8515, -0.854), (-18.39, 0.9362, -0.854), (-18.49, 1.009, -0.854), (-18.59, 1.067, -0.854), (-18.71, 1.111, -0.854), (-18.83, 1.139, -0.854), (-18.95, 1.151, -0.854), (-19.07, 1.147, -0.854), (-19.19, 1.127, -0.854), (-19.31, 1.091, -0.854), (-19.42, 1.04, -0.854), (-19.52, 0.974, -0.854), (-19.61, 0.8953, -0.854), (-19.69, 0.8049, -0.854), (-19.76, 0.7044, -0.854), (-19.82, 0.5956, -0.854), (-19.86, 0.4805, -0.854), (-19.88, 0.361, -0.854), (-17.54, 1.665, -3.968), (-20.42, 1.665, -3.968), (-17.54, 1.665, 4.017), (-20.42, 1.665, 4.017), (-17.27, -2.441, 4.017), (-18.41, -3.582, 4.017), (-19.55, -3.582, 4.017), (-20.69, -2.441, 4.017), (-17.27, 0.9338, 4.017), (-20.69, 0.9338, 4.017), (-20.41, 1.7, -5.725), (-20.69, 0.9338, -5.725), (-20.69, -2.441, -5.725), (-19.55, -3.582, -5.725), (-18.41, -3.582, -5.725), (-17.27, -2.441, -5.725), (-17.27, 0.9338, -5.725), (-17.55, 1.7, -5.725)], [], [(31, 32, 29, 30), (28, 30, 29, 27), (26, 28, 27, 25), (24, 26, 25, 23), (8, 7, 9), (22, 23, 21, 20), (32, 53, 55, 29), (33, 34, 32, 31), (3, 4, 2, 1), (13, 15, 14, 12), (11, 13, 12, 10), (293, 190, 192, 299), (23, 22, 24), (37, 39, 38, 36), (13, 220, 222, 15), (55, 0, 1, 2), (46, 47, 45, 44), (54, 0, 55, 53), (52, 54, 53, 51), (36, 35, 37), (50, 51, 49, 48), (48, 49, 47, 46), (18, 19, 17, 16), (16, 17, 14, 15), (41, 43, 42, 40), (20, 21, 19, 18), (9, 11, 10, 8), (51, 50, 52), (7, 8, 6, 5), (5, 6, 4, 3), (35, 36, 34, 33), (292, 291, 308, 301), (4, 25, 27, 2), (6, 23, 25, 4), (51, 34, 36), (51, 36, 49), (49, 36, 38), (49, 38, 47), (47, 38, 40), (47, 40, 45), (45, 40, 42), (9, 216, 218, 11), (23, 6, 8), (23, 8, 21), (21, 8, 10), (21, 10, 19), (19, 10, 12), (19, 12, 17), (17, 12, 14), (73, 75, 74, 72), (213, 211, 262, 261), (203, 201, 267, 266), (215, 217, 216, 214), (81, 83, 82, 80), (235, 233, 251, 250), (85, 87, 86, 84), (61, 63, 62, 60), (191, 189, 273, 272), (59, 61, 60, 58), (71, 73, 72, 70), (63, 65, 64, 62), (97, 99, 98, 96), (99, 101, 100, 98), (101, 103, 102, 100), (189, 191, 190, 188), (157, 155, 290, 289), (75, 77, 76, 74), (77, 79, 78, 76), (151, 243, 246, 245), (113, 115, 114, 112), (115, 117, 116, 114), (117, 119, 118, 116), (171, 169, 283, 282), (284, 285, 141, 139), (91, 93, 92, 90), (283, 284, 139, 137), (95, 97, 96, 94), (129, 131, 130, 128), (131, 133, 132, 130), (133, 135, 134, 132), (244, 245, 61, 59), (67, 69, 68, 66), (137, 139, 138, 136), (109, 111, 110, 108), (155, 153, 244, 290), (145, 147, 146, 144), (147, 149, 148, 146), (267, 268, 107, 105), (261, 262, 95, 93), (266, 267, 105, 103), (123, 125, 124, 122), (125, 127, 126, 124), (161, 163, 162, 160), (167, 169, 168, 166), (163, 165, 164, 162), (281, 282, 135, 133), (241, 239, 248, 247), (107, 109, 108, 106), (139, 141, 140, 138), (141, 143, 142, 140), (258, 259, 89, 87), (286, 287, 145, 143), (179, 181, 180, 178), (181, 183, 182, 180), (177, 179, 178, 176), (185, 187, 186, 184), (155, 157, 156, 154), (157, 159, 158, 156), (201, 199, 268, 267), (193, 195, 194, 192), (195, 197, 196, 194), (265, 266, 103, 101), (285, 286, 143, 141), (183, 181, 277, 276), (250, 251, 73, 71), (303, 304, 297, 298), (175, 177, 176, 174), (209, 211, 210, 208), (211, 213, 212, 210), (213, 215, 214, 212), (227, 225, 255, 254), (299, 295, 306, 307), (187, 189, 188, 186), (103, 105, 104, 102), (191, 193, 192, 190), (225, 227, 226, 224), (227, 229, 228, 226), (229, 231, 230, 228), (199, 201, 200, 198), (181, 179, 278, 277), (165, 163, 286, 285), (205, 207, 206, 204), (207, 209, 208, 206), (241, 243, 242, 240), (276, 277, 125, 123), (233, 235, 234, 232), (79, 81, 80, 78), (248, 249, 69, 67), (219, 221, 220, 218), (279, 280, 131, 129), (274, 275, 121, 119), (246, 247, 65, 63), (219, 217, 259, 258), (237, 239, 238, 236), (161, 159, 288, 287), (151, 153, 152, 150), (189, 187, 274, 273), (259, 260, 91, 89), (211, 209, 263, 262), (171, 173, 172, 170), (235, 237, 236, 234), (271, 272, 115, 113), (193, 191, 272, 271), (269, 270, 111, 109), (256, 257, 85, 83), (275, 276, 123, 121), (153, 151, 245, 244), (231, 229, 253, 252), (233, 231, 252, 251), (221, 219, 258, 257), (263, 264, 99, 97), (169, 167, 284, 283), (223, 221, 257, 256), (260, 261, 93, 91), (197, 199, 198, 196), (153, 155, 154, 152), (217, 219, 218, 216), (255, 256, 83, 81), (207, 205, 265, 264), (253, 254, 79, 77), (237, 235, 250, 249), (243, 241, 247, 246), (292, 294, 293, 291), (223, 225, 224, 222), (205, 203, 266, 265), (247, 248, 67, 65), (302, 303, 298, 300), (187, 185, 275, 274), (221, 223, 222, 220), (251, 252, 75, 73), (243, 151, 150, 242), (57, 59, 58, 56), (93, 95, 94, 92), (173, 171, 282, 281), (175, 173, 281, 280), (163, 161, 287, 286), (87, 89, 88, 86), (203, 205, 204, 202), (179, 177, 279, 278), (199, 197, 269, 268), (215, 213, 261, 260), (231, 233, 232, 230), (167, 165, 285, 284), (254, 255, 81, 79), (278, 279, 129, 127), (119, 121, 120, 118), (83, 85, 84, 82), (229, 227, 254, 253), (127, 129, 128, 126), (257, 258, 87, 85), (159, 157, 289, 288), (289, 290, 57, 149), (252, 253, 77, 75), (197, 195, 270, 269), (304, 305, 296, 297), (159, 161, 160, 158), (295, 296, 305, 306), (169, 171, 170, 168), (111, 113, 112, 110), (270, 271, 113, 111), (135, 137, 136, 134), (264, 265, 101, 99), (149, 57, 56, 148), (195, 193, 271, 270), (69, 71, 70, 68), (272, 273, 117, 115), (217, 215, 260, 259), (239, 237, 249, 248), (89, 91, 90, 88), (268, 269, 109, 107), (177, 175, 280, 279), (245, 246, 63, 61), (201, 203, 202, 200), (165, 167, 166, 164), (262, 263, 97, 95), (185, 183, 276, 275), (277, 278, 127, 125), (121, 123, 122, 120), (287, 288, 147, 145), (209, 207, 264, 263), (280, 281, 133, 131), (288, 289, 149, 147), (29, 55, 2, 27), (239, 241, 240, 238), (183, 185, 184, 182), (105, 107, 106, 104), (249, 250, 71, 69), (290, 244, 59, 57), (3, 1, 295), (295, 1, 0), (295, 0, 296), (296, 0, 54), (296, 54, 52), (52, 50, 296), (296, 50, 48), (296, 48, 46), (46, 44, 296), (22, 20, 228, 230), (297, 43, 41), (41, 39, 297), (297, 39, 37), (297, 37, 35), (35, 33, 297), (297, 33, 31), (297, 31, 298), (298, 31, 30), (298, 30, 28), (28, 26, 298), (298, 26, 234), (298, 234, 236), (234, 26, 232), (232, 26, 24), (232, 24, 230), (230, 24, 22), (34, 51, 53, 32), (39, 41, 40, 38), (44, 45, 42, 43), (82, 84, 305, 304), (88, 306, 305, 86), (44, 43, 297, 296), (216, 9, 7), (216, 7, 214), (214, 7, 5), (214, 5, 212), (212, 5, 295), (212, 295, 210), (210, 295, 208), (208, 295, 206), (206, 295, 204), (204, 295, 299), (204, 299, 202), (202, 299, 200), (200, 299, 198), (198, 299, 196), (196, 299, 194), (194, 299, 192), (294, 300, 158, 160), (190, 293, 188), (188, 293, 186), (186, 293, 184), (184, 293, 182), (182, 293, 180), (180, 293, 178), (178, 293, 176), (176, 293, 294), (176, 294, 174), (174, 294, 172), (172, 294, 170), (170, 294, 168), (168, 294, 166), (166, 294, 164), (164, 294, 162), (162, 294, 160), (112, 114, 308, 307), (158, 300, 156), (156, 300, 154), (154, 300, 152), (152, 300, 150), (150, 300, 242), (242, 300, 298), (242, 298, 240), (240, 298, 238), (238, 298, 236), (5, 3, 295), (301, 302, 292), (292, 302, 300), (292, 300, 294), (56, 58, 302), (302, 58, 60), (302, 60, 62), (302, 62, 303), (303, 62, 64), (303, 64, 66), (66, 68, 303), (303, 68, 70), (303, 70, 72), (72, 74, 303), (303, 74, 304), (304, 74, 76), (304, 76, 78), (78, 80, 304), (304, 80, 82), (18, 16, 224, 226), (305, 84, 86), (20, 18, 226, 228), (306, 88, 90), (306, 90, 92), (92, 94, 306), (306, 94, 96), (306, 96, 98), (98, 100, 306), (306, 100, 307), (307, 100, 102), (307, 102, 104), (104, 106, 307), (307, 106, 108), (307, 108, 110), (110, 112, 307), (146, 302, 301, 144), (308, 114, 116), (116, 118, 308), (308, 118, 120), (308, 120, 122), (122, 124, 308), (308, 124, 126), (308, 126, 128), (308, 128, 301), (301, 128, 130), (301, 130, 132), (132, 134, 301), (301, 134, 136), (301, 136, 138), (138, 140, 301), (301, 140, 142), (301, 142, 144), (11, 218, 220, 13), (302, 146, 148), (302, 148, 56), (16, 15, 222, 224), (308, 291, 307), (307, 291, 299), (299, 291, 293), (173, 175, 174, 172), (282, 283, 137, 135), (143, 145, 144, 142), (273, 274, 119, 117), (65, 67, 66, 64), (225, 223, 256, 255)])
me_llbody3.update()

# ---- objects
ob_empty = bpy.data.objects.new('Empty', None)
ob_cube_001 = bpy.data.objects.new('Cube.001', me_cube_002)
ob_cube_002 = bpy.data.objects.new('Cube.002', me_cube_003)
ob_cube_003 = bpy.data.objects.new('Cube.003', me_cube_004)
ob_cube_004 = bpy.data.objects.new('Cube.004', me_cube_005)
ob_cube_005 = bpy.data.objects.new('Cube.005', me_cube_006)
ob_cube_006 = bpy.data.objects.new('Cube.006', me_cube_008)
ob_llbjoint = bpy.data.objects.new('LLBJoint', me_llbjoint)
ob_llbody3 = bpy.data.objects.new('LLBody3', me_llbody3)

# ---- transforms, parenting, visibility, modifiers, constraints
ob_empty.location = (0.0, 2.841, 0.0)
ob_empty.rotation_euler = (1.571, 0.8727, 0.0)
ob_empty.scale = (2.0, 2.0, 2.0)
ob_empty.empty_display_type = 'IMAGE'
ob_empty.empty_display_size = 5.0
ob_empty.use_empty_image_alpha = True
ob_empty.color = (1.0, 1.0, 1.0, 0.2)
ob_cube_001.location = (4.443, 5.96e-08, -0.4299)
_m = ob_cube_001.modifiers.new('Mirror', 'MIRROR')
_m.use_axis = (False, True, False)
_m.use_clip = True
ob_cube_002.location = (5.433, 5.96e-08, -0.4299)
_m = ob_cube_002.modifiers.new('Mirror', 'MIRROR')
_m.use_axis = (False, True, False)
_m.use_clip = True
ob_cube_003.location = (2.652, 5.96e-08, -0.4459)
_m = ob_cube_003.modifiers.new('Mirror', 'MIRROR')
_m.use_axis = (False, True, False)
_m.use_clip = True
ob_cube_004.location = (0.9915, 1.874e-07, -1.317)
_m = ob_cube_004.modifiers.new('Mirror', 'MIRROR')
_m.use_axis = (False, True, False)
_m.use_clip = True
ob_cube_005.location = (-11.68, 4.919e-08, -0.3661)
ob_cube_006.location = (-8.072, 5.96e-08, -0.3661)
_m = ob_cube_006.modifiers.new('Mirror', 'MIRROR')
_m.use_axis = (False, True, False)
_m.use_clip = True
_m = ob_cube_006.modifiers.new('Subdivision', 'SUBSURF')
_m.render_levels = 1
ob_llbjoint.location = (-14.8, 0.0, 0.0)
ob_llbjoint.scale = (0.2124, 0.2124, 0.2124)
ob_llbody3.location = (0.0, 0.0, 0.0)

# ---- collection membership
col_collection.objects.link(ob_empty)
col_collection.objects.link(ob_cube_001)
col_collection.objects.link(ob_cube_002)
col_collection.objects.link(ob_cube_003)
col_collection.objects.link(ob_cube_004)
col_collection.objects.link(ob_cube_005)
col_collection.objects.link(ob_cube_006)
col_collection.objects.link(ob_llbjoint)
col_collection.objects.link(ob_llbody3)

# ---- scene / render settings (as saved in the file)
scene.frame_start = 1; scene.frame_end = 250; scene.frame_set(1)
scene.render.engine = 'BLENDER_EEVEE_NEXT'
scene.cycles.sampling_pattern = 'TABULATED_SOBOL'
scene.view_settings.view_transform = 'Filmic'
bpy.context.view_layer.update()

# ---- added for rendering (the .blend has no active camera and no usable light): camera, sun
cam_auto = bpy.data.cameras.new('AutoCamera')
cam_auto.lens = 50.0
cam_auto.sensor_width = 36.0
cam_auto.clip_end = 1000.0
ob_auto_camera = bpy.data.objects.new('AutoCamera', cam_auto)
scene.collection.objects.link(ob_auto_camera)
ob_auto_camera.location = (18.9855, -32.15, 20.4089)
ob_auto_camera.rotation_euler = (1.09748, -7.21219e-08, 0.694738)
scene.camera = ob_auto_camera
light_auto_sun = bpy.data.lights.new('AutoSun', 'SUN')
light_auto_sun.energy = 3.0
light_auto_sun.angle = 0.0523599
ob_auto_sun = bpy.data.objects.new('AutoSun', light_auto_sun)
scene.collection.objects.link(ob_auto_sun)
ob_auto_sun.rotation_euler = (0.872665, 0.174533, 0.523599)
bpy.context.view_layer.update()
